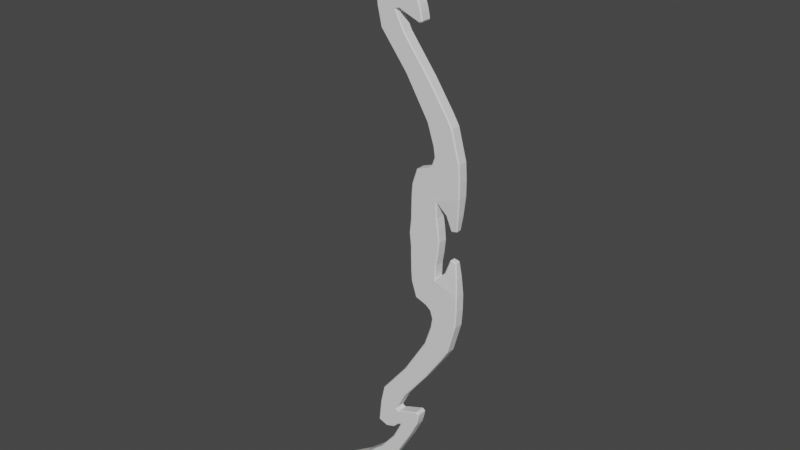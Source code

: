 # Source: LightningBow.blend  (saved by Blender 2.92.15; exported with 4.5.12 LTS)
import bpy
from mathutils import Matrix  # noqa: F401  (used for matrix-valued properties, if any)

bpy.ops.wm.read_factory_settings(use_empty=True)
scene = bpy.context.scene
scene.name = 'Scene'

# ---- collections
col_collection = bpy.data.collections.new('Collection'); scene.collection.children.link(col_collection)

# ---- world
world_world = bpy.data.worlds.new('World'); scene.world = world_world
world_world.use_nodes = True; world_world.node_tree.nodes.clear()
_N = world_world.node_tree.nodes; _L = world_world.node_tree.links
n0 = _N.new('ShaderNodeOutputWorld'); n0.name = 'World Output'; n0.location = (300, 300)
n1 = _N.new('ShaderNodeBackground'); n1.name = 'Background'; n1.location = (10, 300)
n1.inputs[0].default_value = (0.05088, 0.05088, 0.05088, 1.0)
_L.new(n1.outputs[0], n0.inputs[0])
n0.is_active_output = True
world_world.color = (0.05088, 0.05088, 0.05088)
world_world.use_sun_shadow = False
world_world.sun_shadow_jitter_overblur = 0.0

# ---- meshes
me_plane = bpy.data.meshes.new('Plane')
me_plane.from_pydata([(0.3287, -0.03359, 0.08437), (0.3287, 0.03359, 0.08437), (0.3237, -0.03359, 0.1441), (0.3237, 0.03359, 0.1441), (0.3237, -0.03359, 0.2331), (0.3237, 0.03359, 0.2331), (0.3998, -0.03359, 0.2959), (0.3998, 0.03359, 0.2959), (0.415, -0.03359, 0.3891), (0.415, 0.03359, 0.3891), (0.4704, -0.03359, 0.4882), (0.4704, 0.03359, 0.4882), (0.4633, -0.03359, 0.4386), (0.4633, 0.03359, 0.4386), (0.4484, 0.03359, 0.4139), (0.4484, -0.03359, 0.4139), (0.4197, -0.03359, 0.6738), (0.4197, 0.03359, 0.6738), (0.457, -0.03359, 0.5507), (0.457, 0.03359, 0.5507), (0.2717, -0.03359, 0.9077), (0.2717, 0.03359, 0.9077), (0.1113, -0.03359, 1.114), (0.1113, 0.03359, 1.114), (0.3758, -0.03359, 0.7458), (0.3758, 0.03359, 0.7458), (0.0707, -0.03359, 1.223), (0.0707, 0.03359, 1.223), (0.05657, -0.03359, 1.381), (0.05657, 0.03359, 1.381), (0.1231, 0.03359, 1.312), (0.1231, -0.03359, 1.312), (0.1686, 0.03359, 1.289), (0.1686, -0.03359, 1.289), (0.06163, -0.03359, 1.325), (0.06163, 0.03359, 1.325), (0.1458, 0.03359, 1.299), (0.1458, -0.03359, 1.299), (0.2604, 0.03359, 1.286), (0.2604, -0.03359, 1.286), (0.2701, -0.03359, 1.248), (0.2701, 0.03359, 1.248), (0.2034, 0.03359, 1.402), (0.2034, -0.03359, 1.402), (0.1024, 0.03359, 1.571), (0.1024, -0.03359, 1.571), (-0.03857, 0.03359, 1.698), (-0.03857, -0.03359, 1.698), (-0.2005, 0.03359, 1.808), (-0.2005, -0.03359, 1.808), (0.3287, -0.03359, 0.0), (0.3287, 0.03359, 0.0), (0.3287, -0.03359, -0.08437), (0.3287, 0.03359, -0.08437), (0.3237, -0.03359, -0.1441), (0.3237, 0.03359, -0.1441), (0.3237, -0.03359, -0.2331), (0.3237, 0.03359, -0.2331), (0.3998, -0.03359, -0.2959), (0.3998, 0.03359, -0.2959), (0.415, -0.03359, -0.3891), (0.415, 0.03359, -0.3891), (0.4704, -0.03359, -0.4882), (0.4704, 0.03359, -0.4882), (0.4633, -0.03359, -0.4386), (0.4633, 0.03359, -0.4386), (0.4484, 0.03359, -0.4139), (0.4484, -0.03359, -0.4139), (0.4197, -0.03359, -0.6738), (0.4197, 0.03359, -0.6738), (0.457, -0.03359, -0.5507), (0.457, 0.03359, -0.5507), (0.2717, -0.03359, -0.9077), (0.2717, 0.03359, -0.9077), (0.1113, -0.03359, -1.114), (0.1113, 0.03359, -1.114), (0.3758, -0.03359, -0.7458), (0.3758, 0.03359, -0.7458), (0.0707, -0.03359, -1.223), (0.0707, 0.03359, -1.223), (0.05657, -0.03359, -1.381), (0.05657, 0.03359, -1.381), (0.1231, 0.03359, -1.312), (0.1231, -0.03359, -1.312), (0.1686, 0.03359, -1.289), (0.1686, -0.03359, -1.289), (0.06163, -0.03359, -1.325), (0.06163, 0.03359, -1.325), (0.1458, 0.03359, -1.299), (0.1458, -0.03359, -1.299), (0.2604, 0.03359, -1.286), (0.2604, -0.03359, -1.286), (0.2701, -0.03359, -1.248), (0.2701, 0.03359, -1.248), (0.2034, 0.03359, -1.402), (0.2034, -0.03359, -1.402), (0.1024, 0.03359, -1.571), (0.1024, -0.03359, -1.571), (-0.03857, 0.03359, -1.698), (-0.03857, -0.03359, -1.698), (-0.2005, 0.03359, -1.808), (-0.2005, -0.03359, -1.808), (0.241, -0.03359, 0.08437), (0.2348, -0.02764, 0.08437), (0.4225, -0.02764, 0.08437), (0.4165, -0.03359, 0.08437), (0.2348, 0.02764, 0.08437), (0.241, 0.03359, 0.08437), (0.4165, 0.03359, 0.08437), (0.4225, 0.02764, 0.08437), (0.2414, -0.03359, 0.1441), (0.2352, -0.02764, 0.1441), (0.4123, -0.02764, 0.1441), (0.4063, -0.03359, 0.1441), (0.2352, 0.02764, 0.1441), (0.2414, 0.03359, 0.1441), (0.4063, 0.03359, 0.1441), (0.4123, 0.02764, 0.1441), (0.2437, -0.03359, 0.2331), (0.2374, -0.02764, 0.2331), (0.4142, -0.02707, 0.2289), (0.4038, -0.03433, 0.2469), (0.4102, -0.02764, 0.2272), (0.2374, 0.02764, 0.2331), (0.2437, 0.03359, 0.2331), (0.4142, 0.02707, 0.2289), (0.4102, 0.02764, 0.2272), (0.4038, 0.03433, 0.2469), (0.5572, 0.02763, 0.2959), (0.551, 0.03359, 0.2933), (0.2424, 0.02764, 0.2959), (0.2487, 0.03359, 0.2959), (0.551, -0.03359, 0.2933), (0.5572, -0.02763, 0.2959), (0.2487, -0.03359, 0.2959), (0.2424, -0.02764, 0.2959), (0.551, 0.03359, 0.3891), (0.5572, 0.02763, 0.3891), (0.2728, 0.02764, 0.3891), (0.2792, 0.03359, 0.3891), (0.5572, -0.02763, 0.3891), (0.551, -0.03359, 0.3891), (0.2792, -0.03359, 0.3891), (0.2728, -0.02764, 0.3891), (0.545, 0.03359, 0.4882), (0.5513, 0.02763, 0.4882), (0.3895, 0.02764, 0.4882), (0.3962, 0.03359, 0.4882), (0.5513, -0.02763, 0.4882), (0.545, -0.03359, 0.4882), (0.3962, -0.03359, 0.4882), (0.3895, -0.02764, 0.4882), (0.3723, -0.02764, 0.4386), (0.3791, -0.03359, 0.4386), (0.3791, 0.03359, 0.4386), (0.3723, 0.02764, 0.4386), (0.5542, 0.02763, 0.4386), (0.548, 0.03359, 0.4386), (0.548, -0.03359, 0.4386), (0.5542, -0.02763, 0.4386), (0.3412, 0.02764, 0.4139), (0.348, 0.03359, 0.4139), (0.5557, -0.02763, 0.4139), (0.5495, -0.03359, 0.4139), (0.3412, -0.02764, 0.4139), (0.348, -0.03359, 0.4139), (0.5557, 0.02763, 0.4139), (0.5495, 0.03359, 0.4139), (0.4941, 0.03359, 0.6738), (0.5006, 0.02763, 0.6738), (0.3388, 0.02764, 0.6738), (0.3454, 0.03359, 0.6738), (0.5006, -0.02764, 0.6738), (0.4941, -0.03359, 0.6738), (0.3454, -0.03359, 0.6738), (0.3388, -0.02764, 0.6738), (0.3798, -0.02764, 0.5507), (0.3864, -0.03359, 0.5507), (0.3798, 0.02764, 0.5507), (0.3864, 0.03359, 0.5507), (0.5342, 0.02763, 0.5507), (0.5278, 0.03359, 0.5507), (0.5342, -0.02763, 0.5507), (0.5278, -0.03359, 0.5507), (0.3402, 0.03359, 0.9077), (0.3469, 0.02764, 0.9077), (0.1964, 0.02764, 0.9077), (0.203, 0.03359, 0.9077), (0.3402, -0.03359, 0.9077), (0.3469, -0.02764, 0.9077), (0.1964, -0.02764, 0.9077), (0.203, -0.03359, 0.9077), (0.182, 0.03359, 1.114), (0.1887, 0.02764, 1.114), (0.03396, 0.02764, 1.114), (0.04044, 0.03359, 1.114), (0.1887, -0.02764, 1.114), (0.182, -0.03359, 1.114), (0.04044, -0.03359, 1.114), (0.03396, -0.02764, 1.114), (0.4567, 0.02764, 0.7458), (0.4501, 0.03359, 0.7458), (0.4567, -0.02764, 0.7458), (0.4501, -0.03359, 0.7458), (0.3016, 0.03359, 0.7458), (0.295, 0.02764, 0.7458), (0.3016, -0.03359, 0.7458), (0.295, -0.02764, 0.7458), (0.1378, 0.02764, 1.225), (0.1349, 0.02764, 1.218), (0.1236, 0.03359, 1.227), (0.009239, 0.02764, 1.223), (0.01565, 0.03359, 1.223), (0.1378, -0.02764, 1.225), (0.1236, -0.03359, 1.227), (0.1349, -0.02764, 1.218), (0.01565, -0.03359, 1.223), (0.009239, -0.02764, 1.223), (0.118, 0.02764, 1.361), (0.1188, 0.03359, 1.353), (0.1124, 0.03359, 1.363), (0.001228, 0.03359, 1.361), (-0.004888, 0.02764, 1.359), (0.1188, -0.03359, 1.353), (0.118, -0.02764, 1.361), (0.1124, -0.03359, 1.363), (-0.004888, -0.02764, 1.359), (0.001228, -0.03359, 1.361), (0.1768, 0.03359, 1.227), (0.1776, 0.02764, 1.221), (0.1776, -0.02764, 1.221), (0.1768, -0.03359, 1.227), (0.1609, 0.02764, 1.332), (0.1789, 0.03359, 1.313), (0.1581, 0.02764, 1.329), (0.1609, -0.02764, 1.332), (0.1581, -0.02764, 1.329), (0.1789, -0.03359, 1.313), (0.154, -0.03359, 1.238), (0.1549, -0.02764, 1.232), (0.1418, -0.03359, 1.329), (0.1408, -0.02764, 1.337), (0.1549, 0.02764, 1.232), (0.154, 0.03359, 1.238), (0.1418, 0.03359, 1.329), (0.1408, 0.02764, 1.337), (0.2991, 0.02764, 1.187), (0.2965, 0.03359, 1.192), (0.3036, 0.02764, 1.195), (0.2991, -0.02764, 1.187), (0.3036, -0.02764, 1.195), (0.2965, -0.03359, 1.192), (0.2763, 0.03359, 1.279), (0.2846, 0.02764, 1.276), (0.2846, -0.02764, 1.276), (0.2763, -0.03359, 1.279), (0.0001703, -0.02764, 1.31), (0.006382, -0.03359, 1.312), (0.0001703, 0.02764, 1.31), (0.006382, 0.03359, 1.312), (0.2956, 0.02764, 1.238), (0.2875, 0.03359, 1.241), (0.2956, -0.02764, 1.238), (0.2875, -0.03359, 1.241), (0.2826, 0.03359, 1.187), (0.2839, 0.02764, 1.18), (0.2839, -0.02764, 1.18), (0.2826, -0.03359, 1.187), (0.1065, 0.02764, 1.442), (0.1171, 0.03359, 1.438), (0.1065, -0.02764, 1.442), (0.1171, -0.03359, 1.438), (0.219, 0.03359, 1.395), (0.2276, 0.02764, 1.391), (0.2276, -0.02764, 1.391), (0.219, -0.03359, 1.395), (0.015, 0.03359, 1.569), (0.007857, 0.02764, 1.568), (0.015, -0.03359, 1.569), (0.007857, -0.02764, 1.568), (0.1177, 0.03359, 1.572), (0.1243, 0.02764, 1.573), (0.1243, -0.02764, 1.573), (0.1177, -0.03359, 1.572), (-0.1201, 0.02764, 1.679), (-0.1142, 0.03359, 1.68), (-0.1142, -0.03359, 1.68), (-0.1201, -0.02764, 1.679), (-0.01901, 0.03359, 1.699), (-0.01195, 0.02764, 1.7), (-0.01901, -0.03359, 1.699), (-0.01195, -0.02764, 1.7), (-0.276, 0.03359, 1.79), (-0.2821, 0.02764, 1.789), (-0.276, -0.03359, 1.79), (-0.2821, -0.02764, 1.789), (-0.1813, 0.03359, 1.809), (-0.1739, 0.02764, 1.81), (-0.1739, -0.02764, 1.81), (-0.1813, -0.03359, 1.809), (-0.2851, 0.03359, 1.814), (-0.2908, 0.02764, 1.812), (-0.2878, 0.02764, 1.821), (-0.2908, -0.02764, 1.812), (-0.2851, -0.03359, 1.814), (-0.2878, -0.02764, 1.821), (-0.2485, 0.03359, 1.834), (-0.2511, 0.02764, 1.839), (-0.2485, -0.03359, 1.834), (-0.2511, -0.02764, 1.839), (-0.254, 0.03359, 1.833), (-0.2614, 0.02764, 1.837), (-0.254, -0.03359, 1.833), (-0.2614, -0.02764, 1.837), (0.4965, -0.01328, 0.08907), (0.5043, -0.01285, 0.08448), (0.503, -0.01927, 0.09027), (0.4965, 0.01328, 0.08907), (0.503, 0.01927, 0.09027), (0.5043, 0.01285, 0.08448), (0.5315, 0.0193, 0.09533), (0.5376, 0.01331, 0.09615), (0.5309, 0.01285, 0.0892), (0.5376, -0.01331, 0.09615), (0.5315, -0.0193, 0.09533), (0.5309, -0.01285, 0.0892), (0.5431, 0.0262, 0.1833), (0.5491, 0.02024, 0.1839), (0.4735, 0.0262, 0.176), (0.4668, 0.02022, 0.1753), (0.4735, -0.0262, 0.176), (0.4668, -0.02022, 0.1753), (0.5431, -0.0262, 0.1833), (0.5491, -0.02024, 0.1839), (0.2259, -0.02764, 0.0), (0.2321, -0.03359, 0.0), (0.4254, -0.03359, 0.0), (0.4314, -0.02764, 0.0), (0.2321, 0.03359, 0.0), (0.2259, 0.02764, 0.0), (0.4314, 0.02764, 0.0), (0.4254, 0.03359, 0.0), (0.2348, -0.02764, -0.08437), (0.241, -0.03359, -0.08437), (0.4165, -0.03359, -0.08437), (0.4225, -0.02764, -0.08437), (0.241, 0.03359, -0.08437), (0.2348, 0.02764, -0.08437), (0.4225, 0.02764, -0.08437), (0.4165, 0.03359, -0.08437), (0.2352, -0.02764, -0.1441), (0.2414, -0.03359, -0.1441), (0.4063, -0.03359, -0.1441), (0.4123, -0.02764, -0.1441), (0.2414, 0.03359, -0.1441), (0.2352, 0.02764, -0.1441), (0.4123, 0.02764, -0.1441), (0.4063, 0.03359, -0.1441), (0.2374, -0.02764, -0.2331), (0.2437, -0.03359, -0.2331), (0.4142, -0.02707, -0.2289), (0.4102, -0.02764, -0.2272), (0.4038, -0.03433, -0.2469), (0.2437, 0.03359, -0.2331), (0.2374, 0.02764, -0.2331), (0.4142, 0.02707, -0.2289), (0.4038, 0.03433, -0.2469), (0.4102, 0.02764, -0.2272), (0.551, 0.03359, -0.2933), (0.5572, 0.02763, -0.2959), (0.2487, 0.03359, -0.2959), (0.2424, 0.02764, -0.2959), (0.5572, -0.02763, -0.2959), (0.551, -0.03359, -0.2933), (0.2424, -0.02764, -0.2959), (0.2487, -0.03359, -0.2959), (0.5572, 0.02763, -0.3891), (0.551, 0.03359, -0.3891), (0.2792, 0.03359, -0.3891), (0.2728, 0.02764, -0.3891), (0.551, -0.03359, -0.3891), (0.5572, -0.02763, -0.3891), (0.2728, -0.02764, -0.3891), (0.2792, -0.03359, -0.3891), (0.5513, 0.02763, -0.4882), (0.545, 0.03359, -0.4882), (0.3962, 0.03359, -0.4882), (0.3895, 0.02764, -0.4882), (0.545, -0.03359, -0.4882), (0.5513, -0.02763, -0.4882), (0.3895, -0.02764, -0.4882), (0.3962, -0.03359, -0.4882), (0.3791, -0.03359, -0.4386), (0.3723, -0.02764, -0.4386), (0.3723, 0.02764, -0.4386), (0.3791, 0.03359, -0.4386), (0.548, 0.03359, -0.4386), (0.5542, 0.02763, -0.4386), (0.5542, -0.02763, -0.4386), (0.548, -0.03359, -0.4386), (0.348, 0.03359, -0.4139), (0.3412, 0.02764, -0.4139), (0.5495, -0.03359, -0.4139), (0.5557, -0.02763, -0.4139), (0.348, -0.03359, -0.4139), (0.3412, -0.02764, -0.4139), (0.5495, 0.03359, -0.4139), (0.5557, 0.02763, -0.4139), (0.5006, 0.02763, -0.6738), (0.4941, 0.03359, -0.6738), (0.3454, 0.03359, -0.6738), (0.3388, 0.02764, -0.6738), (0.4941, -0.03359, -0.6738), (0.5006, -0.02764, -0.6738), (0.3388, -0.02764, -0.6738), (0.3454, -0.03359, -0.6738), (0.3864, -0.03359, -0.5507), (0.3798, -0.02764, -0.5507), (0.3864, 0.03359, -0.5507), (0.3798, 0.02764, -0.5507), (0.5278, 0.03359, -0.5507), (0.5342, 0.02763, -0.5507), (0.5278, -0.03359, -0.5507), (0.5342, -0.02763, -0.5507), (0.3469, 0.02764, -0.9077), (0.3402, 0.03359, -0.9077), (0.203, 0.03359, -0.9077), (0.1964, 0.02764, -0.9077), (0.3469, -0.02764, -0.9077), (0.3402, -0.03359, -0.9077), (0.203, -0.03359, -0.9077), (0.1964, -0.02764, -0.9077), (0.1887, 0.02764, -1.114), (0.182, 0.03359, -1.114), (0.04044, 0.03359, -1.114), (0.03396, 0.02764, -1.114), (0.182, -0.03359, -1.114), (0.1887, -0.02764, -1.114), (0.03396, -0.02764, -1.114), (0.04044, -0.03359, -1.114), (0.4501, 0.03359, -0.7458), (0.4567, 0.02764, -0.7458), (0.4501, -0.03359, -0.7458), (0.4567, -0.02764, -0.7458), (0.295, 0.02764, -0.7458), (0.3016, 0.03359, -0.7458), (0.295, -0.02764, -0.7458), (0.3016, -0.03359, -0.7458), (0.1378, 0.02764, -1.225), (0.1236, 0.03359, -1.227), (0.1349, 0.02764, -1.218), (0.01565, 0.03359, -1.223), (0.009239, 0.02764, -1.223), (0.1378, -0.02764, -1.225), (0.1349, -0.02764, -1.218), (0.1236, -0.03359, -1.227), (0.009239, -0.02764, -1.223), (0.01565, -0.03359, -1.223), (0.1188, 0.03359, -1.353), (0.118, 0.02764, -1.361), (0.1124, 0.03359, -1.363), (-0.004888, 0.02764, -1.359), (0.001228, 0.03359, -1.361), (0.118, -0.02764, -1.361), (0.1188, -0.03359, -1.353), (0.1124, -0.03359, -1.363), (0.001228, -0.03359, -1.361), (-0.004888, -0.02764, -1.359), (0.1776, 0.02764, -1.221), (0.1768, 0.03359, -1.227), (0.1768, -0.03359, -1.227), (0.1776, -0.02764, -1.221), (0.1609, 0.02764, -1.332), (0.1581, 0.02764, -1.329), (0.1789, 0.03359, -1.313), (0.1609, -0.02764, -1.332), (0.1789, -0.03359, -1.313), (0.1581, -0.02764, -1.329), (0.1549, -0.02764, -1.232), (0.154, -0.03359, -1.238), (0.1408, -0.02764, -1.337), (0.1418, -0.03359, -1.329), (0.154, 0.03359, -1.238), (0.1549, 0.02764, -1.232), (0.1408, 0.02764, -1.337), (0.1418, 0.03359, -1.329), (0.2991, 0.02764, -1.187), (0.3036, 0.02764, -1.195), (0.2965, 0.03359, -1.192), (0.2991, -0.02764, -1.187), (0.2965, -0.03359, -1.192), (0.3036, -0.02764, -1.195), (0.2846, 0.02764, -1.276), (0.2763, 0.03359, -1.279), (0.2763, -0.03359, -1.279), (0.2846, -0.02764, -1.276), (0.006382, -0.03359, -1.312), (0.0001703, -0.02764, -1.31), (0.006382, 0.03359, -1.312), (0.0001703, 0.02764, -1.31), (0.2875, 0.03359, -1.241), (0.2956, 0.02764, -1.238), (0.2875, -0.03359, -1.241), (0.2956, -0.02764, -1.238), (0.2839, 0.02764, -1.18), (0.2826, 0.03359, -1.187), (0.2826, -0.03359, -1.187), (0.2839, -0.02764, -1.18), (0.1171, 0.03359, -1.438), (0.1065, 0.02764, -1.442), (0.1171, -0.03359, -1.438), (0.1065, -0.02764, -1.442), (0.2276, 0.02764, -1.391), (0.219, 0.03359, -1.395), (0.219, -0.03359, -1.395), (0.2276, -0.02764, -1.391), (0.007857, 0.02764, -1.568), (0.015, 0.03359, -1.569), (0.007857, -0.02764, -1.568), (0.015, -0.03359, -1.569), (0.1243, 0.02764, -1.573), (0.1177, 0.03359, -1.572), (0.1177, -0.03359, -1.572), (0.1243, -0.02764, -1.573), (-0.1142, 0.03359, -1.68), (-0.1201, 0.02764, -1.679), (-0.1201, -0.02764, -1.679), (-0.1142, -0.03359, -1.68), (-0.01195, 0.02764, -1.7), (-0.01901, 0.03359, -1.699), (-0.01195, -0.02764, -1.7), (-0.01901, -0.03359, -1.699), (-0.2821, 0.02764, -1.789), (-0.276, 0.03359, -1.79), (-0.2821, -0.02764, -1.789), (-0.276, -0.03359, -1.79), (-0.1739, 0.02764, -1.81), (-0.1813, 0.03359, -1.809), (-0.1813, -0.03359, -1.809), (-0.1739, -0.02764, -1.81), (-0.2851, 0.03359, -1.814), (-0.2878, 0.02764, -1.821), (-0.2908, 0.02764, -1.812), (-0.2908, -0.02764, -1.812), (-0.2878, -0.02764, -1.821), (-0.2851, -0.03359, -1.814), (-0.2485, 0.03359, -1.834), (-0.2511, 0.02764, -1.839), (-0.2485, -0.03359, -1.834), (-0.2511, -0.02764, -1.839), (-0.2614, 0.02764, -1.837), (-0.254, 0.03359, -1.833), (-0.2614, -0.02764, -1.837), (-0.254, -0.03359, -1.833), (0.4965, -0.01328, -0.08907), (0.503, -0.01927, -0.09027), (0.5043, -0.01285, -0.08448), (0.4965, 0.01328, -0.08907), (0.5043, 0.01285, -0.08448), (0.503, 0.01927, -0.09027), (0.5315, 0.0193, -0.09533), (0.5309, 0.01285, -0.0892), (0.5376, 0.01331, -0.09615), (0.5376, -0.01331, -0.09615), (0.5309, -0.01285, -0.0892), (0.5315, -0.0193, -0.09533), (0.5491, 0.02024, -0.1839), (0.5431, 0.0262, -0.1833), (0.4668, 0.02022, -0.1753), (0.4735, 0.0262, -0.176), (0.4668, -0.02022, -0.1753), (0.4735, -0.0262, -0.176), (0.5491, -0.02024, -0.1839), (0.5431, -0.0262, -0.1833)], [], [(337, 340, 109, 104), (104, 109, 117, 112), (1, 107, 115, 3), (335, 50, 0, 102), (341, 51, 1, 108), (110, 2, 4, 118), (102, 0, 2, 110), (51, 338, 107, 1), (50, 336, 105, 0), (327, 333, 323, 321), (116, 3, 5, 127), (112, 117, 126, 122), (3, 115, 124, 5), (132, 121, 330, 332), (127, 129, 326, 328), (118, 4, 6, 134), (7, 131, 139, 9), (129, 7, 9, 136), (6, 132, 141, 8), (134, 6, 8, 142), (11, 147, 179, 19), (157, 13, 11, 144), (155, 152, 151, 146), (153, 12, 10, 150), (172, 169, 200, 202), (167, 14, 13, 157), (15, 163, 158, 12), (14, 161, 154, 13), (9, 139, 161, 14), (136, 9, 14, 167), (8, 141, 163, 15), (142, 8, 15, 165), (17, 171, 204, 25), (181, 19, 17, 168), (178, 176, 175, 170), (177, 18, 16, 174), (12, 158, 149, 10), (10, 149, 183, 18), (144, 11, 19, 181), (13, 154, 147, 11), (201, 25, 21, 184), (205, 207, 190, 186), (191, 20, 22, 198), (21, 187, 195, 23), (25, 204, 187, 21), (184, 21, 23, 192), (20, 188, 197, 22), (24, 203, 188, 20), (19, 179, 171, 17), (18, 183, 173, 16), (16, 173, 203, 24), (168, 17, 25, 201), (22, 197, 214, 26), (198, 22, 26, 216), (23, 195, 212, 27), (192, 23, 27, 210), (35, 259, 221, 29), (232, 235, 270, 268), (34, 31, 223, 225, 28), (223, 31, 37, 240), (252, 38, 42, 272), (243, 36, 32, 228), (245, 241, 236, 234), (32, 233, 38, 41), (230, 229, 265, 266), (30, 219, 244, 36), (213, 208, 242, 239), (194, 199, 217, 211), (182, 180, 169, 172), (189, 185, 193, 196), (206, 24, 20, 191), (202, 200, 185, 189), (196, 193, 209, 215), (186, 190, 199, 194), (159, 156, 145, 148), (165, 15, 12, 153), (174, 16, 24, 206), (170, 175, 207, 205), (148, 145, 180, 182), (138, 143, 164, 160), (162, 166, 156, 159), (160, 164, 152, 155), (150, 10, 18, 177), (146, 151, 176, 178), (140, 137, 166, 162), (130, 135, 143, 138), (128, 133, 333, 327), (4, 121, 132, 6), (2, 113, 121, 4), (123, 119, 135, 130), (339, 334, 103, 106), (114, 111, 119, 123), (108, 1, 3, 116), (0, 105, 113, 2), (30, 35, 29, 220, 219), (258, 256, 226, 222), (210, 30, 36, 243), (216, 26, 34, 257), (41, 38, 252, 261), (40, 267, 251, 263), (254, 253, 273, 274), (262, 260, 253, 254), (39, 255, 275, 43), (264, 41, 261, 247), (257, 34, 28, 227), (210, 27, 35, 30), (211, 217, 256, 258), (218, 224, 241, 245), (33, 231, 267, 40), (266, 265, 246, 249), (31, 214, 238, 37), (26, 214, 31, 34), (237, 39, 43, 271), (27, 212, 259, 35), (239, 242, 229, 230), (250, 248, 260, 262), (237, 33, 40, 39), (37, 238, 231, 33), (228, 32, 41, 264), (38, 233, 269, 42), (277, 279, 287, 284), (42, 269, 276, 44), (240, 37, 33, 237), (36, 244, 233, 32), (39, 40, 263, 255), (268, 270, 279, 277), (45, 283, 290, 47), (278, 45, 47, 286), (274, 273, 281, 282), (272, 42, 44, 280), (271, 43, 45, 278), (43, 275, 283, 45), (291, 289, 297, 298), (293, 295, 303, 301), (44, 276, 285, 46), (284, 287, 295, 293), (282, 281, 289, 291), (280, 44, 46, 288), (49, 299, 308, 312), (294, 49, 312, 304), (288, 46, 48, 296), (286, 47, 49, 294), (47, 290, 299, 49), (46, 285, 292, 48), (331, 329, 317, 314), (311, 313, 309, 307), (48, 292, 300, 310), (302, 305, 313, 311), (298, 297, 307, 309), (296, 48, 310, 306), (332, 330, 316, 324), (328, 326, 320, 318), (315, 319, 322, 325), (334, 335, 50, 51, 338, 339), (133, 128, 137, 140), (5, 124, 131, 7), (120, 125, 329, 331), (127, 5, 7, 129), (337, 345, 348, 340), (53, 55, 354, 346), (50, 336, 337, 340, 341, 51), (51, 53, 346, 338), (50, 52, 344, 336), (341, 349, 53, 51), (351, 359, 56, 54), (343, 351, 54, 52), (349, 357, 55, 53), (345, 353, 356, 348), (566, 562, 563, 572), (357, 366, 57, 55), (353, 361, 367, 356), (55, 57, 363, 354), (373, 573, 571, 362), (366, 569, 567, 368), (359, 375, 58, 56), (59, 61, 378, 370), (368, 377, 61, 59), (58, 60, 380, 373), (375, 383, 60, 58), (63, 71, 418, 386), (385, 420, 71, 63), (62, 70, 422, 388), (392, 391, 62, 64), (413, 443, 441, 408), (406, 396, 65, 66), (67, 64, 399, 402), (66, 65, 395, 400), (61, 66, 400, 378), (377, 406, 66, 61), (60, 67, 402, 380), (383, 404, 67, 60), (69, 77, 445, 410), (409, 440, 77, 69), (68, 76, 442, 412), (416, 415, 68, 70), (64, 62, 388, 399), (65, 63, 386, 395), (398, 389, 384, 397), (394, 387, 390, 393), (425, 433, 75, 73), (72, 74, 436, 429), (430, 439, 74, 72), (73, 75, 434, 426), (444, 427, 431, 446), (443, 428, 424, 441), (77, 73, 426, 445), (76, 72, 429, 442), (419, 411, 414, 417), (70, 68, 412, 422), (71, 69, 410, 418), (423, 413, 408, 421), (74, 78, 455, 436), (439, 457, 78, 74), (75, 79, 451, 434), (433, 449, 79, 75), (87, 81, 462, 498), (472, 509, 511, 475), (86, 80, 465, 464, 83), (464, 481, 89, 83), (493, 513, 94, 90), (469, 505, 93, 84), (90, 94, 508, 474), (84, 93, 90, 474), (471, 507, 504, 468), (499, 461, 467, 497), (453, 478, 483, 448), (435, 452, 456, 438), (420, 409, 69, 71), (428, 437, 432, 424), (447, 430, 72, 76), (440, 425, 73, 77), (437, 454, 450, 432), (427, 435, 438, 431), (396, 385, 63, 65), (404, 392, 64, 67), (415, 447, 76, 68), (411, 444, 446, 414), (389, 423, 421, 384), (379, 401, 405, 382), (403, 398, 397, 407), (401, 394, 393, 405), (391, 416, 70, 62), (387, 419, 417, 390), (381, 403, 407, 376), (371, 379, 382, 374), (369, 566, 572, 372), (56, 58, 373, 362), (54, 56, 362, 352), (364, 371, 374, 358), (52, 54, 352, 344), (355, 364, 358, 350), (347, 355, 350, 342), (339, 347, 342, 334), (335, 343, 52, 50), (82, 88, 485, 458), (82, 458, 460, 81, 87), (449, 482, 88, 82), (457, 496, 86, 78), (93, 500, 493, 90), (92, 502, 490, 506), (495, 515, 512, 492), (503, 495, 492, 501), (91, 95, 514, 494), (505, 488, 500, 93), (496, 466, 80, 86), (449, 82, 87, 79), (452, 499, 497, 456), (459, 484, 480, 463), (85, 92, 506, 470), (507, 489, 486, 504), (83, 89, 479, 455), (78, 86, 83, 455), (476, 510, 95, 91), (79, 87, 498, 451), (482, 469, 84, 88), (491, 503, 501, 487), (476, 91, 92, 85), (89, 85, 470, 479), (478, 471, 468, 483), (88, 84, 474, 485), (516, 525, 526, 518), (94, 96, 517, 508), (481, 476, 85, 89), (484, 473, 477, 480), (91, 494, 502, 92), (509, 516, 518, 511), (97, 99, 531, 522), (519, 527, 99, 97), (515, 523, 520, 512), (513, 521, 96, 94), (510, 519, 97, 95), (95, 97, 522, 514), (530, 539, 536, 528), (532, 542, 543, 534), (96, 98, 524, 517), (525, 532, 534, 526), (523, 530, 528, 520), (521, 529, 98, 96), (101, 553, 548, 538), (535, 545, 553, 101), (529, 537, 100, 98), (527, 535, 101, 99), (99, 101, 538, 531), (98, 100, 533, 524), (570, 554, 557, 568), (550, 547, 549, 552), (100, 551, 540, 533), (541, 550, 552, 544), (539, 549, 547, 536), (537, 546, 551, 100), (573, 565, 555, 571), (569, 559, 560, 567), (556, 564, 561, 558), (372, 381, 376, 369), (57, 59, 370, 363), (360, 570, 568, 365), (366, 368, 59, 57), (120, 121, 122), (125, 126, 127), (208, 209, 210), (213, 214, 215), (218, 219, 220), (223, 224, 225), (232, 233, 234), (235, 236, 237), (246, 247, 248), (249, 250, 251), (300, 301, 302), (303, 304, 305), (314, 315, 316), (317, 318, 319), (320, 321, 322), (323, 324, 325), (360, 361, 362), (365, 366, 367), (448, 449, 450), (453, 454, 455), (458, 459, 460), (463, 464, 465), (472, 473, 474), (475, 476, 477), (486, 487, 488), (489, 490, 491), (540, 541, 542), (543, 544, 545), (554, 555, 556), (557, 558, 559), (560, 561, 562), (563, 564, 565), (337, 104, 105, 336), (103, 334, 335, 102), (341, 108, 109, 340), (107, 338, 339, 106), (108, 116, 117, 109), (113, 105, 104, 112), (102, 110, 111, 103), (115, 107, 106, 114), (122, 126, 125, 120), (110, 118, 119, 111), (124, 115, 114, 123), (126, 117, 116, 127), (112, 122, 121, 113), (131, 124, 123, 130), (118, 134, 135, 119), (134, 142, 143, 135), (139, 131, 130, 138), (129, 136, 137, 128), (141, 132, 133, 140), (153, 150, 151, 152), (161, 139, 138, 160), (157, 144, 145, 156), (163, 141, 140, 162), (165, 153, 152, 164), (147, 154, 155, 146), (167, 157, 156, 166), (149, 158, 159, 148), (154, 161, 160, 155), (158, 163, 162, 159), (142, 165, 164, 143), (136, 167, 166, 137), (177, 174, 175, 176), (179, 147, 146, 178), (181, 168, 169, 180), (183, 149, 148, 182), (150, 177, 176, 151), (171, 179, 178, 170), (144, 181, 180, 145), (173, 183, 182, 172), (201, 184, 185, 200), (203, 173, 172, 202), (205, 186, 187, 204), (207, 175, 174, 206), (191, 198, 199, 190), (195, 187, 186, 194), (184, 192, 193, 185), (197, 188, 189, 196), (168, 201, 200, 169), (188, 203, 202, 189), (170, 205, 204, 171), (190, 207, 206, 191), (215, 209, 208, 213), (194, 211, 212, 195), (209, 193, 192, 210), (196, 215, 214, 197), (217, 199, 198, 216), (257, 227, 226, 256), (259, 212, 211, 258), (235, 232, 234, 236), (239, 230, 231, 238), (241, 224, 223, 240), (243, 228, 229, 242), (245, 234, 233, 244), (213, 239, 238, 214), (236, 241, 240, 237), (210, 243, 242, 208), (218, 245, 244, 219), (249, 246, 248, 250), (261, 252, 253, 260), (263, 251, 250, 262), (265, 229, 228, 264), (267, 231, 230, 266), (216, 257, 256, 217), (221, 259, 258, 222), (247, 261, 260, 248), (255, 263, 262, 254), (246, 265, 264, 247), (251, 267, 266, 249), (271, 278, 279, 270), (270, 235, 237, 271), (252, 272, 273, 253), (275, 255, 254, 274), (232, 268, 269, 233), (277, 284, 285, 276), (276, 269, 268, 277), (274, 282, 283, 275), (272, 280, 281, 273), (291, 298, 299, 290), (289, 281, 280, 288), (278, 286, 287, 279), (282, 291, 290, 283), (293, 301, 300, 292), (295, 287, 286, 294), (288, 296, 297, 289), (284, 293, 292, 285), (305, 302, 301, 303), (311, 307, 306, 310), (313, 305, 304, 312), (302, 311, 310, 300), (309, 313, 312, 308), (307, 297, 296, 306), (294, 304, 303, 295), (298, 309, 308, 299), (314, 317, 319, 315), (318, 320, 322, 319), (325, 322, 321, 323), (324, 316, 315, 325), (327, 321, 320, 326), (329, 125, 127, 328), (331, 314, 316, 330), (333, 133, 132, 332), (128, 327, 326, 129), (317, 329, 328, 318), (120, 331, 330, 121), (323, 333, 332, 324), (336, 344, 345, 337), (343, 335, 334, 342), (340, 348, 349, 341), (347, 339, 338, 346), (348, 356, 357, 349), (353, 345, 344, 352), (342, 350, 351, 343), (355, 347, 346, 354), (360, 365, 367, 361), (350, 358, 359, 351), (364, 355, 354, 363), (366, 357, 356, 367), (352, 362, 361, 353), (371, 364, 363, 370), (358, 374, 375, 359), (374, 382, 383, 375), (379, 371, 370, 378), (369, 376, 377, 368), (381, 372, 373, 380), (393, 390, 391, 392), (401, 379, 378, 400), (397, 384, 385, 396), (403, 381, 380, 402), (405, 393, 392, 404), (387, 394, 395, 386), (407, 397, 396, 406), (389, 398, 399, 388), (394, 401, 400, 395), (398, 403, 402, 399), (382, 405, 404, 383), (376, 407, 406, 377), (417, 414, 415, 416), (419, 387, 386, 418), (421, 408, 409, 420), (423, 389, 388, 422), (390, 417, 416, 391), (411, 419, 418, 410), (384, 421, 420, 385), (413, 423, 422, 412), (441, 424, 425, 440), (443, 413, 412, 442), (445, 426, 427, 444), (447, 415, 414, 446), (431, 438, 439, 430), (435, 427, 426, 434), (424, 432, 433, 425), (437, 428, 429, 436), (408, 441, 440, 409), (428, 443, 442, 429), (410, 445, 444, 411), (430, 447, 446, 431), (453, 448, 450, 454), (434, 451, 452, 435), (449, 433, 432, 450), (436, 455, 454, 437), (457, 439, 438, 456), (497, 467, 466, 496), (499, 452, 451, 498), (477, 473, 472, 475), (479, 470, 471, 478), (481, 464, 463, 480), (483, 468, 469, 482), (485, 474, 473, 484), (455, 479, 478, 453), (476, 481, 480, 477), (448, 483, 482, 449), (458, 485, 484, 459), (491, 487, 486, 489), (501, 492, 493, 500), (503, 491, 490, 502), (505, 469, 468, 504), (507, 471, 470, 506), (456, 497, 496, 457), (461, 499, 498, 462), (487, 501, 500, 488), (495, 503, 502, 494), (488, 505, 504, 486), (489, 507, 506, 490), (511, 518, 519, 510), (510, 476, 475, 511), (492, 512, 513, 493), (515, 495, 494, 514), (474, 508, 509, 472), (517, 524, 525, 516), (516, 509, 508, 517), (514, 522, 523, 515), (512, 520, 521, 513), (531, 538, 539, 530), (529, 521, 520, 528), (518, 526, 527, 519), (522, 531, 530, 523), (533, 540, 542, 532), (535, 527, 526, 534), (528, 536, 537, 529), (524, 533, 532, 525), (543, 542, 541, 544), (551, 546, 547, 550), (553, 545, 544, 552), (540, 551, 550, 541), (548, 553, 552, 549), (546, 537, 536, 547), (534, 543, 545, 535), (538, 548, 549, 539), (556, 558, 557, 554), (558, 561, 560, 559), (563, 562, 561, 564), (564, 556, 555, 565), (567, 560, 562, 566), (569, 366, 365, 568), (571, 555, 554, 570), (573, 373, 372, 572), (368, 567, 566, 369), (559, 569, 568, 557), (362, 571, 570, 360), (565, 573, 572, 563), (106, 103, 111, 114)])
_uv = me_plane.uv_layers.new(name='UVMap')
_uv.uv.foreach_set('vector', [1.0, 0.08867, 1.0, 0.9113, 1.0, 0.9113, 1.0, 0.08867, 1.0, 0.08867, 1.0, 0.9113, 1.0, 0.9113, 1.0, 0.08867, 0.5, 1.0, 0.03305, 1.0, 0.03518, 1.0, 0.5, 1.0, 0.03014, 0.0, 0.5, 0.0, 0.5, 0.0, 0.03305, 0.0, 0.9708, 1.0, 0.5, 1.0, 0.5, 1.0, 0.968, 1.0, 0.03518, 0.0, 0.5, 0.0, 0.5, 0.0, 0.03638, 0.0, 0.03305, 0.0, 0.5, 0.0, 0.5, 0.0, 0.03518, 0.0, 0.5, 1.0, 0.03014, 1.0, 0.03305, 1.0, 0.5, 1.0, 0.5, 0.0, 0.9708, 0.0, 0.968, 0.0, 0.5, 0.0, 1.0, 0.8862, 1.0, 0.1138, 1.0, 0.1513, 1.0, 0.8487, 0.9661, 1.0, 0.5, 1.0, 0.5, 1.0, 0.9648, 1.0, 1.0, 0.08867, 1.0, 0.9113, 1.0, 0.9113, 1.0, 0.08867, 0.5, 1.0, 0.03518, 1.0, 0.03638, 1.0, 0.5, 1.0, 1.0, 0.0, 1.0, 0.0, 1.0, 0.0, 1.0, 0.0, 1.0, 1.0, 1.0, 1.0, 1.0, 1.0, 1.0, 1.0, 0.03638, 0.0, 0.5, 0.0, 0.5, 0.0, 0.02017, 0.0, 0.5, 1.0, 0.02017, 1.0, 0.02269, 1.0, 0.5, 1.0, 0.9808, 1.0, 0.5, 1.0, 0.5, 1.0, 0.9783, 1.0, 0.5, 0.0, 0.9808, 0.0, 0.9783, 0.0, 0.5, 0.0, 0.02017, 0.0, 0.5, 0.0, 0.5, 0.0, 0.02269, 0.0, 0.5, 1.0, 0.04111, 1.0, 0.04283, 1.0, 0.5, 1.0, 0.9658, 1.0, 0.5, 1.0, 0.5, 1.0, 0.9611, 1.0, 0.0, 0.9113, 0.0, 0.08867, 0.0, 0.08867, 0.0, 0.9113, 0.03702, 0.0, 0.5, 0.0, 0.5, 0.0, 0.04111, 0.0, 1.0, 0.08869, 1.0, 0.9113, 1.0, 0.9113, 1.0, 0.08868, 0.9711, 1.0, 0.5, 1.0, 0.5, 1.0, 0.9658, 1.0, 0.5, 0.0, 0.9711, 0.0, 0.9658, 0.0, 0.5, 0.0, 0.5, 1.0, 0.03194, 1.0, 0.03702, 1.0, 0.5, 1.0, 0.5, 1.0, 0.02269, 1.0, 0.03194, 1.0, 0.5, 1.0, 0.9783, 1.0, 0.5, 1.0, 0.5, 1.0, 0.9711, 1.0, 0.5, 0.0, 0.9783, 0.0, 0.9711, 0.0, 0.5, 0.0, 0.02269, 0.0, 0.5, 0.0, 0.5, 0.0, 0.03194, 0.0, 0.5, 1.0, 0.04086, 1.0, 0.04085, 1.0, 0.5, 1.0, 0.9588, 1.0, 0.5, 1.0, 0.5, 1.0, 0.96, 1.0, 0.0, 0.9113, 0.0, 0.08867, 0.0, 0.08867, 0.0, 0.9113, 0.04283, 0.0, 0.5, 0.0, 0.5, 0.0, 0.04086, 0.0, 0.5, 0.0, 0.9658, 0.0, 0.9611, 0.0, 0.5, 0.0, 0.5, 0.0, 0.9611, 0.0, 0.9588, 0.0, 0.5, 0.0, 0.9611, 1.0, 0.5, 1.0, 0.5, 1.0, 0.9588, 1.0, 0.5, 1.0, 0.03702, 1.0, 0.04111, 1.0, 0.5, 1.0, 0.9593, 1.0, 0.5, 1.0, 0.5, 1.0, 0.9557, 1.0, 0.0, 0.9113, 0.0, 0.08867, 0.0, 0.08867, 0.0, 0.9113, 0.04372, 0.0, 0.5, 0.0, 0.5, 0.0, 0.0419, 0.0, 0.5, 1.0, 0.04372, 1.0, 0.0419, 1.0, 0.5, 1.0, 0.5, 1.0, 0.04085, 1.0, 0.04372, 1.0, 0.5, 1.0, 0.9557, 1.0, 0.5, 1.0, 0.5, 1.0, 0.9567, 1.0, 0.5, 0.0, 0.9557, 0.0, 0.9567, 0.0, 0.5, 0.0, 0.5, 0.0, 0.9593, 0.0, 0.9557, 0.0, 0.5, 0.0, 0.5, 1.0, 0.04283, 1.0, 0.04086, 1.0, 0.5, 1.0, 0.5, 0.0, 0.9588, 0.0, 0.96, 0.0, 0.5, 0.0, 0.5, 0.0, 0.96, 0.0, 0.9593, 0.0, 0.5, 0.0, 0.96, 1.0, 0.5, 1.0, 0.5, 1.0, 0.9593, 1.0, 0.5, 0.0, 0.9567, 0.0, 0.9427, 0.0, 0.5, 0.0, 0.0419, 0.0, 0.5, 0.0, 0.5, 0.0, 0.05213, 0.0, 0.5, 1.0, 0.0419, 1.0, 0.05213, 1.0, 0.5, 1.0, 0.9567, 1.0, 0.5, 1.0, 0.5, 1.0, 0.9427, 1.0, 0.5, 1.0, 0.05053, 1.0, 0.04976, 1.0, 0.5, 1.0, 0.0, 0.0, 0.0, 0.0, 0.0, 0.0, 0.0, 0.0, 0.5, 0.0, 1.0, 0.0, 1.0, 0.0, 0.9539, 0.0, 0.5, 0.0, 1.0, 0.0, 1.0, 0.0, 1.0, 0.0, 1.0, 0.0, 1.0, 1.0, 1.0, 1.0, 1.0, 1.0, 1.0, 1.0, 1.0, 1.0, 1.0, 1.0, 1.0, 1.0, 1.0, 1.0, 0.0, 0.0, 0.0, 0.0, 0.0, 0.0, 0.0, 0.0, 1.0, 1.0, 1.0, 1.0, 1.0, 1.0, 1.0, 1.0, 1.0, 0.08867, 1.0, 0.9113, 1.0, 0.9113, 1.0, 0.08867, 1.0, 1.0, 1.0, 1.0, 1.0, 1.0, 1.0, 1.0, 1.0, 0.08867, 1.0, 0.9113, 1.0, 0.9113, 1.0, 0.08867, 0.0, 0.9113, 0.0, 0.08867, 0.0, 0.08867, 0.0, 0.9113, 1.0, 0.08869, 1.0, 0.9113, 1.0, 0.9113, 1.0, 0.08869, 1.0, 0.08868, 1.0, 0.9113, 1.0, 0.9113, 1.0, 0.08868, 0.04085, 0.0, 0.5, 0.0, 0.5, 0.0, 0.04372, 0.0, 1.0, 0.08868, 1.0, 0.9113, 1.0, 0.9113, 1.0, 0.08868, 1.0, 0.08868, 1.0, 0.9113, 1.0, 0.9113, 1.0, 0.08868, 0.0, 0.9113, 0.0, 0.08867, 0.0, 0.08867, 0.0, 0.9113, 1.0, 0.08871, 1.0, 0.9113, 1.0, 0.9113, 1.0, 0.0887, 0.03194, 0.0, 0.5, 0.0, 0.5, 0.0, 0.03702, 0.0, 0.04086, 0.0, 0.5, 0.0, 0.5, 0.0, 0.04085, 0.0, 0.0, 0.9113, 0.0, 0.08867, 0.0, 0.08867, 0.0, 0.9113, 1.0, 0.0887, 1.0, 0.9113, 1.0, 0.9113, 1.0, 0.08869, 0.0, 0.9113, 0.0, 0.08867, 0.0, 0.08867, 0.0, 0.9113, 1.0, 0.08872, 1.0, 0.9113, 1.0, 0.9113, 1.0, 0.08871, 0.0, 0.9113, 0.0, 0.08867, 0.0, 0.08867, 0.0, 0.9113, 0.04111, 0.0, 0.5, 0.0, 0.5, 0.0, 0.04283, 0.0, 0.0, 0.9113, 0.0, 0.08867, 0.0, 0.08867, 0.0, 0.9113, 1.0, 0.08873, 1.0, 0.9113, 1.0, 0.9113, 1.0, 0.08872, 0.0, 0.9113, 0.0, 0.08867, 0.0, 0.08867, 0.0, 0.9113, 1.0, 0.9113, 1.0, 0.08875, 1.0, 0.1138, 1.0, 0.8862, 0.5, 0.0, 0.8477, 0.0, 1.0, 0.0, 0.5, 0.0, 0.5, 0.0, 0.9661, 0.0, 0.9648, 0.0, 0.5, 0.0, 0.0, 0.9113, 0.0, 0.08867, 0.0, 0.08867, 0.0, 0.9113, 0.0, 0.9113, 0.0, 0.08867, 0.0, 0.08867, 0.0, 0.9113, 0.0, 0.9113, 0.0, 0.08867, 0.0, 0.08867, 0.0, 0.9113, 0.968, 1.0, 0.5, 1.0, 0.5, 1.0, 0.9661, 1.0, 0.5, 0.0, 0.968, 0.0, 0.9661, 0.0, 0.5, 0.0, 1.0, 1.0, 0.5, 1.0, 0.5, 1.0, 0.9539, 1.0, 1.0, 1.0, 0.0, 0.9113, 0.0, 0.08867, 0.0, 0.08867, 0.0, 0.9113, 1.0, 1.0, 1.0, 1.0, 1.0, 1.0, 1.0, 1.0, 0.05213, 0.0, 0.5, 0.0, 0.5, 0.0, 0.05053, 0.0, 1.0, 1.0, 1.0, 1.0, 1.0, 1.0, 1.0, 1.0, 1.0, 0.0, 1.0, 0.0, 1.0, 0.0, 1.0, 0.0, 1.0, 0.08867, 1.0, 0.9113, 1.0, 0.9113, 1.0, 0.08867, 1.0, 0.08867, 1.0, 0.9113, 1.0, 0.9113, 1.0, 0.08867, 1.0, 0.0, 1.0, 0.0, 1.0, 0.0, 1.0, 0.0, 1.0, 1.0, 1.0, 1.0, 1.0, 1.0, 1.0, 1.0, 0.05053, 0.0, 0.5, 0.0, 0.5, 0.0, 0.04976, 0.0, 0.9334, 1.0, 0.5, 1.0, 0.5, 1.0, 1.0, 1.0, 0.0, 0.9113, 0.0, 0.08867, 0.0, 0.08867, 0.0, 0.9113, 0.0, 0.0, 0.0, 0.0, 0.0, 0.0, 0.0, 0.0, 1.0, 0.0, 1.0, 0.0, 1.0, 0.0, 1.0, 0.0, 1.0, 0.08867, 1.0, 0.9113, 1.0, 0.9113, 1.0, 0.08867, 1.0, 0.0, 1.0, 0.0, 1.0, 0.0, 1.0, 0.0, 0.5, 0.0, 0.9334, 0.0, 1.0, 0.0, 0.5, 0.0, 1.0, 0.0, 1.0, 0.0, 1.0, 0.0, 1.0, 0.0, 0.5, 1.0, 0.05213, 1.0, 0.05053, 1.0, 0.5, 1.0, 1.0, 0.08867, 1.0, 0.9113, 1.0, 0.9113, 1.0, 0.08867, 1.0, 0.08867, 1.0, 0.9113, 1.0, 0.9113, 1.0, 0.08867, 1.0, 0.0, 1.0, 0.0, 1.0, 0.0, 1.0, 0.0, 1.0, 0.0, 1.0, 0.0, 1.0, 0.0, 1.0, 0.0, 1.0, 1.0, 1.0, 1.0, 1.0, 1.0, 1.0, 1.0, 1.0, 1.0, 1.0, 1.0, 1.0, 1.0, 1.0, 1.0, 0.0, 0.0, 0.0, 0.0, 0.0, 0.0, 0.0, 0.0, 1.0, 1.0, 1.0, 1.0, 1.0, 1.0, 1.0, 1.0, 1.0, 0.0, 1.0, 0.0, 1.0, 0.0, 1.0, 0.0, 1.0, 1.0, 1.0, 1.0, 1.0, 1.0, 1.0, 1.0, 1.0, 0.0, 1.0, 0.0, 1.0, 0.0, 1.0, 0.0, 0.0, 0.0, 0.0, 0.0, 0.0, 0.0, 0.0, 0.0, 1.0, 0.0, 1.0, 0.0, 1.0, 0.0, 1.0, 0.0, 1.0, 0.0, 1.0, 0.0, 1.0, 0.0, 1.0, 0.0, 1.0, 0.08867, 1.0, 0.9113, 1.0, 0.9113, 1.0, 0.08867, 1.0, 1.0, 1.0, 1.0, 1.0, 1.0, 1.0, 1.0, 1.0, 0.0, 1.0, 0.0, 1.0, 0.0, 1.0, 0.0, 1.0, 0.0, 1.0, 0.0, 1.0, 0.0, 1.0, 0.0, 1.0, 0.08867, 1.0, 0.9113, 1.0, 0.9113, 1.0, 0.08867, 0.0, 0.0, 0.0, 0.0, 0.0, 0.0, 0.0, 0.0, 1.0, 1.0, 1.0, 1.0, 1.0, 1.0, 1.0, 1.0, 0.0, 0.0, 0.0, 0.0, 0.0, 0.0, 0.0, 0.0, 1.0, 0.08867, 1.0, 0.9113, 1.0, 0.9113, 1.0, 0.08867, 1.0, 1.0, 1.0, 1.0, 1.0, 1.0, 1.0, 1.0, 1.0, 0.0, 1.0, 0.0, 1.0, 0.0, 1.0, 0.0, 1.0, 0.0, 1.0, 0.0, 1.0, 0.0, 1.0, 0.0, 1.0, 1.0, 1.0, 1.0, 1.0, 1.0, 1.0, 1.0, 1.0, 0.0, 1.0, 0.0, 1.0, 0.0, 1.0, 0.0, 1.0, 0.0, 1.0, 0.0, 1.0, 0.0, 1.0, 0.0, 1.0, 1.0, 1.0, 1.0, 1.0, 1.0, 1.0, 1.0, 1.0, 0.1141, 1.0, 0.8859, 1.0, 0.8482, 1.0, 0.1518, 0.0, 0.0, 0.0, 0.0, 0.0, 0.0, 0.0, 0.0, 1.0, 1.0, 1.0, 1.0, 1.0, 1.0, 1.0, 1.0, 0.0, 0.0, 0.0, 0.0, 0.0, 0.0, 0.0, 0.0, 1.0, 0.08867, 1.0, 0.9113, 1.0, 0.9113, 1.0, 0.08867, 1.0, 1.0, 1.0, 1.0, 1.0, 1.0, 1.0, 1.0, 1.0, 0.0, 1.0, 0.0, 1.0, 0.0, 1.0, 0.0, 1.0, 1.0, 1.0, 1.0, 1.0, 1.0, 1.0, 1.0, 1.0, 0.1584, 1.0, 0.8416, 1.0, 0.8416, 1.0, 0.1584, 0.0, 0.08867, 0.03014, 0.0, 0.5, 0.0, 0.5, 1.0, 0.03014, 1.0, 0.0, 0.9113, 1.0, 0.08875, 1.0, 0.9113, 1.0, 0.9113, 1.0, 0.08873, 0.5, 1.0, 0.03638, 1.0, 0.02017, 1.0, 0.5, 1.0, 1.0, 0.09251, 1.0, 0.9075, 1.0, 0.8859, 1.0, 0.1141, 0.8477, 1.0, 0.5, 1.0, 0.5, 1.0, 1.0, 1.0, 1.0, 0.08867, 1.0, 0.08867, 1.0, 0.9113, 1.0, 0.9113, 0.5, 1.0, 0.5, 1.0, 0.03518, 1.0, 0.03305, 1.0, 0.5, 0.0, 0.9708, 0.0, 1.0, 0.08867, 1.0, 0.9113, 0.9708, 1.0, 0.5, 1.0, 0.5, 1.0, 0.5, 1.0, 0.03305, 1.0, 0.03014, 1.0, 0.5, 0.0, 0.5, 0.0, 0.968, 0.0, 0.9708, 0.0, 0.9708, 1.0, 0.968, 1.0, 0.5, 1.0, 0.5, 1.0, 0.03518, 0.0, 0.03638, 0.0, 0.5, 0.0, 0.5, 0.0, 0.03305, 0.0, 0.03518, 0.0, 0.5, 0.0, 0.5, 0.0, 0.968, 1.0, 0.9661, 1.0, 0.5, 1.0, 0.5, 1.0, 1.0, 0.08867, 1.0, 0.08867, 1.0, 0.9113, 1.0, 0.9113, 1.0, 0.8862, 1.0, 0.8487, 1.0, 0.1513, 1.0, 0.1138, 0.9661, 1.0, 0.9648, 1.0, 0.5, 1.0, 0.5, 1.0, 1.0, 0.08867, 1.0, 0.08867, 1.0, 0.9113, 1.0, 0.9113, 0.5, 1.0, 0.5, 1.0, 0.03638, 1.0, 0.03518, 1.0, 1.0, 0.0, 1.0, 0.0, 1.0, 0.0, 1.0, 0.0, 1.0, 1.0, 1.0, 1.0, 1.0, 1.0, 1.0, 1.0, 0.03638, 0.0, 0.02017, 0.0, 0.5, 0.0, 0.5, 0.0, 0.5, 1.0, 0.5, 1.0, 0.02269, 1.0, 0.02017, 1.0, 0.9808, 1.0, 0.9783, 1.0, 0.5, 1.0, 0.5, 1.0, 0.5, 0.0, 0.5, 0.0, 0.9783, 0.0, 0.9808, 0.0, 0.02017, 0.0, 0.02269, 0.0, 0.5, 0.0, 0.5, 0.0, 0.5, 1.0, 0.5, 1.0, 0.04283, 1.0, 0.04111, 1.0, 0.9611, 1.0, 0.9588, 1.0, 0.5, 1.0, 0.5, 1.0, 0.5, 0.0, 0.5, 0.0, 0.9588, 0.0, 0.9611, 0.0, 0.03702, 0.0, 0.04111, 0.0, 0.5, 0.0, 0.5, 0.0, 1.0, 0.08869, 1.0, 0.08868, 1.0, 0.9113, 1.0, 0.9113, 0.9711, 1.0, 0.9658, 1.0, 0.5, 1.0, 0.5, 1.0, 0.5, 0.0, 0.5, 0.0, 0.9658, 0.0, 0.9711, 0.0, 0.5, 1.0, 0.5, 1.0, 0.03702, 1.0, 0.03194, 1.0, 0.5, 1.0, 0.5, 1.0, 0.03194, 1.0, 0.02269, 1.0, 0.9783, 1.0, 0.9711, 1.0, 0.5, 1.0, 0.5, 1.0, 0.5, 0.0, 0.5, 0.0, 0.9711, 0.0, 0.9783, 0.0, 0.02269, 0.0, 0.03194, 0.0, 0.5, 0.0, 0.5, 0.0, 0.5, 1.0, 0.5, 1.0, 0.04085, 1.0, 0.04086, 1.0, 0.96, 1.0, 0.9593, 1.0, 0.5, 1.0, 0.5, 1.0, 0.5, 0.0, 0.5, 0.0, 0.9593, 0.0, 0.96, 0.0, 0.04283, 0.0, 0.04086, 0.0, 0.5, 0.0, 0.5, 0.0, 0.5, 0.0, 0.5, 0.0, 0.9611, 0.0, 0.9658, 0.0, 0.5, 1.0, 0.5, 1.0, 0.04111, 1.0, 0.03702, 1.0, 1.0, 0.08871, 1.0, 0.0887, 1.0, 0.9113, 1.0, 0.9113, 0.0, 0.9113, 0.0, 0.9113, 0.0, 0.08867, 0.0, 0.08867, 0.9557, 1.0, 0.9567, 1.0, 0.5, 1.0, 0.5, 1.0, 0.5, 0.0, 0.5, 0.0, 0.9567, 0.0, 0.9557, 0.0, 0.04372, 0.0, 0.0419, 0.0, 0.5, 0.0, 0.5, 0.0, 0.5, 1.0, 0.5, 1.0, 0.0419, 1.0, 0.04372, 1.0, 0.0, 0.9113, 0.0, 0.9113, 0.0, 0.08867, 0.0, 0.08867, 1.0, 0.08868, 1.0, 0.08868, 1.0, 0.9113, 1.0, 0.9113, 0.5, 1.0, 0.5, 1.0, 0.04372, 1.0, 0.04085, 1.0, 0.5, 0.0, 0.5, 0.0, 0.9557, 0.0, 0.9593, 0.0, 0.0, 0.9113, 0.0, 0.9113, 0.0, 0.08867, 0.0, 0.08867, 0.5, 0.0, 0.5, 0.0, 0.96, 0.0, 0.9588, 0.0, 0.5, 1.0, 0.5, 1.0, 0.04086, 1.0, 0.04283, 1.0, 1.0, 0.08869, 1.0, 0.08869, 1.0, 0.9113, 1.0, 0.9113, 0.5, 0.0, 0.5, 0.0, 0.9427, 0.0, 0.9567, 0.0, 0.0419, 0.0, 0.05213, 0.0, 0.5, 0.0, 0.5, 0.0, 0.5, 1.0, 0.5, 1.0, 0.05213, 1.0, 0.0419, 1.0, 0.9567, 1.0, 0.9427, 1.0, 0.5, 1.0, 0.5, 1.0, 0.5, 1.0, 0.5, 1.0, 0.04976, 1.0, 0.05053, 1.0, 0.0, 0.0, 0.0, 0.0, 0.0, 0.0, 0.0, 0.0, 0.5, 0.0, 0.5, 0.0, 0.9539, 0.0, 1.0, 0.0, 1.0, 0.0, 1.0, 0.0, 1.0, 0.0, 1.0, 0.0, 1.0, 0.0, 1.0, 1.0, 1.0, 1.0, 1.0, 1.0, 1.0, 1.0, 1.0, 1.0, 1.0, 1.0, 1.0, 1.0, 1.0, 1.0, 1.0, 1.0, 1.0, 1.0, 1.0, 1.0, 1.0, 1.0, 1.0, 1.0, 1.0, 1.0, 1.0, 1.0, 1.0, 1.0, 1.0, 0.08867, 1.0, 0.08867, 1.0, 0.9113, 1.0, 0.9113, 0.0, 0.9113, 0.0, 0.9113, 0.0, 0.08867, 0.0, 0.08867, 1.0, 0.08867, 1.0, 0.08867, 1.0, 0.9113, 1.0, 0.9113, 0.0, 0.9113, 0.0, 0.9113, 0.0, 0.08867, 0.0, 0.08867, 0.9588, 1.0, 0.96, 1.0, 0.5, 1.0, 0.5, 1.0, 1.0, 0.08868, 1.0, 0.08868, 1.0, 0.9113, 1.0, 0.9113, 0.04085, 0.0, 0.04372, 0.0, 0.5, 0.0, 0.5, 0.0, 0.9593, 1.0, 0.9557, 1.0, 0.5, 1.0, 0.5, 1.0, 1.0, 0.08868, 1.0, 0.08868, 1.0, 0.9113, 1.0, 0.9113, 0.0, 0.9113, 0.0, 0.9113, 0.0, 0.08867, 0.0, 0.08867, 0.9658, 1.0, 0.9611, 1.0, 0.5, 1.0, 0.5, 1.0, 0.03194, 0.0, 0.03702, 0.0, 0.5, 0.0, 0.5, 0.0, 0.04086, 0.0, 0.04085, 0.0, 0.5, 0.0, 0.5, 0.0, 0.0, 0.9113, 0.0, 0.9113, 0.0, 0.08867, 0.0, 0.08867, 1.0, 0.0887, 1.0, 0.08869, 1.0, 0.9113, 1.0, 0.9113, 0.0, 0.9113, 0.0, 0.9113, 0.0, 0.08867, 0.0, 0.08867, 1.0, 0.08872, 1.0, 0.08871, 1.0, 0.9113, 1.0, 0.9113, 0.0, 0.9113, 0.0, 0.9113, 0.0, 0.08867, 0.0, 0.08867, 0.04111, 0.0, 0.04283, 0.0, 0.5, 0.0, 0.5, 0.0, 0.0, 0.9113, 0.0, 0.9113, 0.0, 0.08867, 0.0, 0.08867, 1.0, 0.08873, 1.0, 0.08872, 1.0, 0.9113, 1.0, 0.9113, 0.0, 0.9113, 0.0, 0.9113, 0.0, 0.08867, 0.0, 0.08867, 1.0, 0.9113, 1.0, 0.8862, 1.0, 0.1138, 1.0, 0.08875, 0.5, 0.0, 0.5, 0.0, 1.0, 0.0, 0.8477, 0.0, 0.5, 0.0, 0.5, 0.0, 0.9648, 0.0, 0.9661, 0.0, 0.0, 0.9113, 0.0, 0.9113, 0.0, 0.08867, 0.0, 0.08867, 0.5, 0.0, 0.5, 0.0, 0.9661, 0.0, 0.968, 0.0, 0.0, 0.9113, 0.0, 0.9113, 0.0, 0.08867, 0.0, 0.08867, 0.0, 0.9113, 0.0, 0.9113, 0.0, 0.08867, 0.0, 0.08867, 0.0, 0.9113, 0.0, 0.9113, 0.0, 0.08867, 0.0, 0.08867, 0.03014, 0.0, 0.03305, 0.0, 0.5, 0.0, 0.5, 0.0, 1.0, 1.0, 1.0, 1.0, 1.0, 1.0, 1.0, 1.0, 1.0, 1.0, 1.0, 1.0, 0.9539, 1.0, 0.5, 1.0, 0.5, 1.0, 1.0, 1.0, 1.0, 1.0, 1.0, 1.0, 1.0, 1.0, 0.05213, 0.0, 0.05053, 0.0, 0.5, 0.0, 0.5, 0.0, 1.0, 1.0, 1.0, 1.0, 1.0, 1.0, 1.0, 1.0, 1.0, 0.0, 1.0, 0.0, 1.0, 0.0, 1.0, 0.0, 1.0, 0.08867, 1.0, 0.08867, 1.0, 0.9113, 1.0, 0.9113, 1.0, 0.08867, 1.0, 0.08867, 1.0, 0.9113, 1.0, 0.9113, 1.0, 0.0, 1.0, 0.0, 1.0, 0.0, 1.0, 0.0, 1.0, 1.0, 1.0, 1.0, 1.0, 1.0, 1.0, 1.0, 0.05053, 0.0, 0.04976, 0.0, 0.5, 0.0, 0.5, 0.0, 0.9334, 1.0, 1.0, 1.0, 0.5, 1.0, 0.5, 1.0, 0.0, 0.9113, 0.0, 0.9113, 0.0, 0.08867, 0.0, 0.08867, 0.0, 0.0, 0.0, 0.0, 0.0, 0.0, 0.0, 0.0, 1.0, 0.0, 1.0, 0.0, 1.0, 0.0, 1.0, 0.0, 1.0, 0.08867, 1.0, 0.08867, 1.0, 0.9113, 1.0, 0.9113, 1.0, 0.0, 1.0, 0.0, 1.0, 0.0, 1.0, 0.0, 0.5, 0.0, 0.5, 0.0, 1.0, 0.0, 0.9334, 0.0, 1.0, 0.0, 1.0, 0.0, 1.0, 0.0, 1.0, 0.0, 0.5, 1.0, 0.5, 1.0, 0.05053, 1.0, 0.05213, 1.0, 1.0, 1.0, 1.0, 1.0, 1.0, 1.0, 1.0, 1.0, 1.0, 0.08867, 1.0, 0.08867, 1.0, 0.9113, 1.0, 0.9113, 1.0, 0.0, 1.0, 0.0, 1.0, 0.0, 1.0, 0.0, 1.0, 0.0, 1.0, 0.0, 1.0, 0.0, 1.0, 0.0, 1.0, 0.08867, 1.0, 0.08867, 1.0, 0.9113, 1.0, 0.9113, 1.0, 1.0, 1.0, 1.0, 1.0, 1.0, 1.0, 1.0, 0.0, 0.0, 0.0, 0.0, 0.0, 0.0, 0.0, 0.0, 1.0, 1.0, 1.0, 1.0, 1.0, 1.0, 1.0, 1.0, 1.0, 0.0, 1.0, 0.0, 1.0, 0.0, 1.0, 0.0, 0.0, 0.0, 0.0, 0.0, 0.0, 0.0, 0.0, 0.0, 1.0, 0.0, 1.0, 0.0, 1.0, 0.0, 1.0, 0.0, 0.0, 0.0, 0.0, 0.0, 0.0, 0.0, 0.0, 0.0, 1.0, 0.0, 1.0, 0.0, 1.0, 0.0, 1.0, 0.0, 1.0, 0.0, 1.0, 0.0, 1.0, 0.0, 1.0, 0.0, 1.0, 0.08867, 1.0, 0.08867, 1.0, 0.9113, 1.0, 0.9113, 1.0, 1.0, 1.0, 1.0, 1.0, 1.0, 1.0, 1.0, 1.0, 0.0, 1.0, 0.0, 1.0, 0.0, 1.0, 0.0, 1.0, 0.0, 1.0, 0.0, 1.0, 0.0, 1.0, 0.0, 1.0, 0.08867, 1.0, 0.08867, 1.0, 0.9113, 1.0, 0.9113, 0.0, 0.0, 0.0, 0.0, 0.0, 0.0, 0.0, 0.0, 1.0, 1.0, 1.0, 1.0, 1.0, 1.0, 1.0, 1.0, 0.0, 0.0, 0.0, 0.0, 0.0, 0.0, 0.0, 0.0, 1.0, 0.08867, 1.0, 0.08867, 1.0, 0.9113, 1.0, 0.9113, 1.0, 1.0, 1.0, 1.0, 1.0, 1.0, 1.0, 1.0, 1.0, 0.0, 1.0, 0.0, 1.0, 0.0, 1.0, 0.0, 1.0, 0.0, 1.0, 0.0, 1.0, 0.0, 1.0, 0.0, 1.0, 1.0, 1.0, 1.0, 1.0, 1.0, 1.0, 1.0, 1.0, 0.0, 1.0, 0.0, 1.0, 0.0, 1.0, 0.0, 1.0, 0.0, 1.0, 0.0, 1.0, 0.0, 1.0, 0.0, 1.0, 1.0, 1.0, 1.0, 1.0, 1.0, 1.0, 1.0, 1.0, 0.1141, 1.0, 0.1518, 1.0, 0.8482, 1.0, 0.8859, 0.0, 0.0, 0.0, 0.0, 0.0, 0.0, 0.0, 0.0, 1.0, 1.0, 1.0, 1.0, 1.0, 1.0, 1.0, 1.0, 0.0, 0.0, 0.0, 0.0, 0.0, 0.0, 0.0, 0.0, 1.0, 0.08867, 1.0, 0.08867, 1.0, 0.9113, 1.0, 0.9113, 1.0, 1.0, 1.0, 1.0, 1.0, 1.0, 1.0, 1.0, 1.0, 0.0, 1.0, 0.0, 1.0, 0.0, 1.0, 0.0, 1.0, 1.0, 1.0, 1.0, 1.0, 1.0, 1.0, 1.0, 1.0, 0.1584, 1.0, 0.1584, 1.0, 0.8416, 1.0, 0.8416, 1.0, 0.08875, 1.0, 0.08873, 1.0, 0.9113, 1.0, 0.9113, 0.5, 1.0, 0.5, 1.0, 0.02017, 1.0, 0.03638, 1.0, 1.0, 0.09251, 1.0, 0.1141, 1.0, 0.8859, 1.0, 0.9075, 0.8477, 1.0, 1.0, 1.0, 0.5, 1.0, 0.5, 1.0, 1.0, 0.09251, 0.9648, 0.0, 1.0, 0.08867, 1.0, 0.9075, 1.0, 0.9113, 1.0, 1.0, 1.0, 0.9113, 1.0, 0.9113, 1.0, 1.0, 1.0, 0.08867, 0.9427, 0.0, 1.0, 0.08868, 1.0, 1.0, 1.0, 1.0, 1.0, 1.0, 1.0, 0.0, 1.0, 0.0, 1.0, 0.0, 1.0, 1.0, 1.0, 1.0, 1.0, 1.0, 0.0, 0.0, 0.0, 0.0, 0.0, 0.0, 1.0, 0.9113, 1.0, 1.0, 1.0, 0.9113, 1.0, 0.08867, 1.0, 0.08867, 1.0, 0.0, 1.0, 1.0, 1.0, 1.0, 1.0, 1.0, 1.0, 0.0, 1.0, 0.0, 1.0, 0.0, 1.0, 0.1518, 1.0, 0.1584, 1.0, 0.0, 1.0, 0.8482, 1.0, 1.0, 1.0, 0.8416, 1.0, 1.0, 1.0, 0.8487, 1.0, 0.8416, 1.0, 0.1513, 1.0, 0.0, 1.0, 0.1584, 1.0, 0.09251, 1.0, 0.08867, 1.0, 0.0, 1.0, 0.9075, 0.9648, 1.0, 1.0, 0.9113, 1.0, 0.9113, 0.9427, 1.0, 1.0, 0.9113, 1.0, 0.08867, 1.0, 0.08868, 1.0, 0.0, 1.0, 1.0, 1.0, 1.0, 0.9539, 1.0, 1.0, 0.0, 1.0, 0.0, 1.0, 0.0, 0.0, 0.0, 0.0, 0.0, 0.0, 0.0, 1.0, 0.0, 1.0, 0.0, 1.0, 0.0, 1.0, 0.9113, 1.0, 0.9113, 1.0, 1.0, 1.0, 0.08867, 1.0, 0.0, 1.0, 0.08867, 1.0, 1.0, 1.0, 1.0, 1.0, 1.0, 0.0, 0.0, 0.0, 0.0, 0.0, 0.0, 1.0, 0.1518, 1.0, 0.0, 1.0, 0.1584, 1.0, 0.8482, 1.0, 0.8416, 1.0, 1.0, 1.0, 1.0, 1.0, 0.8416, 1.0, 0.8487, 1.0, 0.1513, 1.0, 0.1584, 1.0, 0.0, 1.0, 0.08867, 1.0, 0.08867, 0.968, 0.0, 0.9708, 0.0, 0.0, 0.08867, 0.0, 0.08867, 0.03014, 0.0, 0.03305, 0.0, 0.9708, 1.0, 0.968, 1.0, 1.0, 0.9113, 1.0, 0.9113, 0.03305, 1.0, 0.03014, 1.0, 0.0, 0.9113, 0.0, 0.9113, 0.968, 1.0, 0.9661, 1.0, 1.0, 0.9113, 1.0, 0.9113, 0.9661, 0.0, 0.968, 0.0, 1.0, 0.08867, 1.0, 0.08867, 0.03305, 0.0, 0.03518, 0.0, 0.0, 0.08867, 0.0, 0.08867, 0.03518, 1.0, 0.03305, 1.0, 0.0, 0.9113, 0.0, 0.9113, 1.0, 0.08867, 1.0, 0.9113, 1.0, 0.9075, 1.0, 0.09251, 0.03518, 0.0, 0.03638, 0.0, 0.0, 0.08867, 0.0, 0.08867, 0.03638, 1.0, 0.03518, 1.0, 0.0, 0.9113, 0.0, 0.9113, 1.0, 0.9113, 1.0, 0.9113, 0.9661, 1.0, 0.9648, 1.0, 1.0, 0.08867, 1.0, 0.08867, 0.9648, 0.0, 0.9661, 0.0, 0.02017, 1.0, 0.03638, 1.0, 0.0, 0.9113, 0.0, 0.9113, 0.03638, 0.0, 0.02017, 0.0, 0.0, 0.08867, 0.0, 0.08867, 0.02017, 0.0, 0.02269, 0.0, 0.0, 0.08867, 0.0, 0.08867, 0.02269, 1.0, 0.02017, 1.0, 0.0, 0.9113, 0.0, 0.9113, 0.9808, 1.0, 0.9783, 1.0, 1.0, 0.9113, 1.0, 0.9113, 0.9783, 0.0, 0.9808, 0.0, 1.0, 0.08875, 1.0, 0.08873, 0.03702, 0.0, 0.04111, 0.0, 0.0, 0.08867, 0.0, 0.08867, 0.03194, 1.0, 0.02269, 1.0, 0.0, 0.9113, 0.0, 0.9113, 0.9658, 1.0, 0.9611, 1.0, 1.0, 0.9113, 1.0, 0.9113, 0.9711, 0.0, 0.9783, 0.0, 1.0, 0.08873, 1.0, 0.08872, 0.03194, 0.0, 0.03702, 0.0, 0.0, 0.08867, 0.0, 0.08867, 0.04111, 1.0, 0.03702, 1.0, 0.0, 0.9113, 0.0, 0.9113, 0.9711, 1.0, 0.9658, 1.0, 1.0, 0.9113, 1.0, 0.9113, 0.9611, 0.0, 0.9658, 0.0, 1.0, 0.08871, 1.0, 0.0887, 0.03702, 1.0, 0.03194, 1.0, 0.0, 0.9113, 0.0, 0.9113, 0.9658, 0.0, 0.9711, 0.0, 1.0, 0.08872, 1.0, 0.08871, 0.02269, 0.0, 0.03194, 0.0, 0.0, 0.08867, 0.0, 0.08867, 0.9783, 1.0, 0.9711, 1.0, 1.0, 0.9113, 1.0, 0.9113, 0.04283, 0.0, 0.04086, 0.0, 0.0, 0.08867, 0.0, 0.08867, 0.04283, 1.0, 0.04111, 1.0, 0.0, 0.9113, 0.0, 0.9113, 0.9588, 1.0, 0.96, 1.0, 1.0, 0.9113, 1.0, 0.9113, 0.9588, 0.0, 0.9611, 0.0, 1.0, 0.0887, 1.0, 0.08869, 0.04111, 0.0, 0.04283, 0.0, 0.0, 0.08867, 0.0, 0.08867, 0.04086, 1.0, 0.04283, 1.0, 0.0, 0.9113, 0.0, 0.9113, 0.9611, 1.0, 0.9588, 1.0, 1.0, 0.9113, 1.0, 0.9113, 0.96, 0.0, 0.9588, 0.0, 1.0, 0.08869, 1.0, 0.08869, 0.9593, 1.0, 0.9557, 1.0, 1.0, 0.9113, 1.0, 0.9113, 0.9593, 0.0, 0.96, 0.0, 1.0, 0.08869, 1.0, 0.08868, 0.0, 0.9113, 0.0, 0.9113, 0.04372, 1.0, 0.04085, 1.0, 0.0, 0.08867, 0.0, 0.08867, 0.04086, 0.0, 0.04085, 0.0, 0.04372, 0.0, 0.0419, 0.0, 0.0, 0.08867, 0.0, 0.08867, 0.0419, 1.0, 0.04372, 1.0, 0.0, 0.9113, 0.0, 0.9113, 0.9557, 1.0, 0.9567, 1.0, 1.0, 0.9113, 1.0, 0.9113, 0.9567, 0.0, 0.9557, 0.0, 1.0, 0.08868, 1.0, 0.08868, 0.96, 1.0, 0.9593, 1.0, 1.0, 0.9113, 1.0, 0.9113, 0.9557, 0.0, 0.9593, 0.0, 1.0, 0.08868, 1.0, 0.08868, 0.0, 0.9113, 0.0, 0.9113, 0.04085, 1.0, 0.04086, 1.0, 0.0, 0.08867, 0.0, 0.08867, 0.04085, 0.0, 0.04372, 0.0, 1.0, 0.08868, 1.0, 0.9113, 1.0, 0.9113, 1.0, 0.08867, 0.0, 0.9113, 0.0, 0.9113, 0.05213, 1.0, 0.0419, 1.0, 1.0, 0.9113, 1.0, 0.9113, 0.9567, 1.0, 0.9427, 1.0, 1.0, 0.08868, 1.0, 0.08868, 0.9427, 0.0, 0.9567, 0.0, 0.0, 0.08867, 0.0, 0.08867, 0.0419, 0.0, 0.05213, 0.0, 0.05053, 0.0, 0.04976, 0.0, 0.0, 0.08867, 0.0, 0.08867, 0.05053, 1.0, 0.05213, 1.0, 0.0, 0.9113, 0.0, 0.9113, 0.0, 0.0, 0.0, 0.0, 0.0, 0.0, 0.0, 0.0, 1.0, 0.08867, 1.0, 0.08867, 1.0, 0.0, 1.0, 0.0, 1.0, 0.0, 1.0, 0.0, 1.0, 0.0, 1.0, 0.0, 1.0, 1.0, 1.0, 1.0, 1.0, 0.9113, 1.0, 0.9113, 1.0, 1.0, 1.0, 1.0, 1.0, 1.0, 1.0, 1.0, 1.0, 0.08867, 1.0, 0.08867, 1.0, 0.0, 1.0, 0.0, 1.0, 0.0, 1.0, 0.0, 1.0, 0.0, 1.0, 0.0, 1.0, 1.0, 1.0, 1.0, 1.0, 0.9113, 1.0, 0.9113, 1.0, 1.0, 1.0, 1.0, 1.0, 1.0, 1.0, 1.0, 1.0, 0.08867, 1.0, 0.9113, 1.0, 0.9113, 1.0, 0.08867, 1.0, 1.0, 1.0, 1.0, 1.0, 0.9113, 1.0, 0.9113, 1.0, 0.0, 1.0, 0.0, 1.0, 0.08867, 1.0, 0.08867, 1.0, 0.9113, 1.0, 0.9113, 1.0, 1.0, 1.0, 1.0, 1.0, 0.0, 1.0, 0.0, 1.0, 0.08867, 1.0, 0.08867, 0.05213, 0.0, 0.05053, 0.0, 0.0, 0.08867, 0.0, 0.08867, 0.04976, 1.0, 0.05053, 1.0, 0.0, 0.9113, 0.0, 0.9113, 1.0, 1.0, 1.0, 1.0, 1.0, 0.9113, 1.0, 0.9113, 1.0, 0.0, 1.0, 0.0, 1.0, 0.08867, 1.0, 0.08867, 1.0, 0.9113, 1.0, 0.9113, 1.0, 1.0, 1.0, 1.0, 1.0, 0.0, 1.0, 0.0, 1.0, 0.08867, 1.0, 0.08867, 1.0, 0.0, 1.0, 0.0, 1.0, 0.0, 1.0, 0.0, 1.0, 0.0, 1.0, 0.0, 1.0, 0.0, 1.0, 0.0, 1.0, 1.0, 1.0, 1.0, 1.0, 0.9113, 1.0, 0.9113, 1.0, 0.0, 1.0, 0.0, 1.0, 0.08867, 1.0, 0.08867, 1.0, 1.0, 1.0, 1.0, 1.0, 1.0, 1.0, 1.0, 1.0, 1.0, 1.0, 1.0, 1.0, 1.0, 1.0, 1.0, 1.0, 1.0, 1.0, 1.0, 1.0, 1.0, 1.0, 1.0, 1.0, 0.08867, 1.0, 0.08867, 1.0, 0.0, 1.0, 0.0, 1.0, 1.0, 1.0, 1.0, 1.0, 0.9113, 1.0, 0.9113, 1.0, 0.08867, 1.0, 0.08867, 1.0, 0.0, 1.0, 0.0, 1.0, 0.9113, 1.0, 0.9113, 1.0, 1.0, 1.0, 1.0, 1.0, 0.0, 1.0, 0.0, 1.0, 0.0, 1.0, 0.0, 1.0, 0.08867, 1.0, 0.08867, 1.0, 0.0, 1.0, 0.0, 1.0, 1.0, 1.0, 1.0, 1.0, 1.0, 1.0, 1.0, 1.0, 0.0, 1.0, 0.0, 1.0, 0.0, 1.0, 0.0, 1.0, 1.0, 1.0, 1.0, 1.0, 0.9113, 1.0, 0.9113, 1.0, 1.0, 1.0, 1.0, 1.0, 1.0, 1.0, 1.0, 0.0, 0.0, 0.0, 0.0, 0.0, 0.0, 0.0, 0.0, 1.0, 1.0, 1.0, 1.0, 1.0, 1.0, 1.0, 1.0, 1.0, 0.0, 1.0, 0.0, 1.0, 0.0, 1.0, 0.0, 1.0, 1.0, 1.0, 1.0, 1.0, 1.0, 1.0, 1.0, 1.0, 0.0, 1.0, 0.0, 1.0, 0.0, 1.0, 0.0, 1.0, 0.9113, 1.0, 0.9113, 1.0, 1.0, 1.0, 1.0, 1.0, 0.0, 1.0, 0.0, 1.0, 0.0, 1.0, 0.0, 1.0, 0.08867, 1.0, 0.08867, 1.0, 0.0, 1.0, 0.0, 1.0, 0.1518, 1.0, 0.8482, 1.0, 0.8416, 1.0, 0.1584, 1.0, 1.0, 1.0, 1.0, 1.0, 0.8416, 1.0, 0.8416, 1.0, 0.1584, 1.0, 0.8416, 1.0, 0.8487, 1.0, 0.1513, 1.0, 0.0, 1.0, 0.0, 1.0, 0.1584, 1.0, 0.1584, 1.0, 0.8862, 1.0, 0.8487, 1.0, 1.0, 1.0, 1.0, 1.0, 0.8859, 1.0, 0.9075, 1.0, 1.0, 1.0, 1.0, 1.0, 0.1141, 1.0, 0.1518, 1.0, 0.0, 1.0, 0.0, 1.0, 0.1138, 1.0, 0.08875, 1.0, 0.0, 1.0, 0.0, 1.0, 0.9113, 1.0, 0.8862, 1.0, 1.0, 1.0, 1.0, 1.0, 0.8482, 1.0, 0.8859, 1.0, 1.0, 1.0, 1.0, 1.0, 0.09251, 1.0, 0.1141, 1.0, 0.0, 1.0, 0.0, 1.0, 0.1513, 1.0, 0.1138, 1.0, 0.0, 1.0, 0.0, 0.9708, 0.0, 0.968, 0.0, 1.0, 0.08867, 1.0, 0.08867, 0.03305, 0.0, 0.03014, 0.0, 0.0, 0.08867, 0.0, 0.08867, 1.0, 0.9113, 1.0, 0.9113, 0.968, 1.0, 0.9708, 1.0, 0.0, 0.9113, 0.0, 0.9113, 0.03014, 1.0, 0.03305, 1.0, 1.0, 0.9113, 1.0, 0.9113, 0.9661, 1.0, 0.968, 1.0, 1.0, 0.08867, 1.0, 0.08867, 0.968, 0.0, 0.9661, 0.0, 0.0, 0.08867, 0.0, 0.08867, 0.03518, 0.0, 0.03305, 0.0, 0.0, 0.9113, 0.0, 0.9113, 0.03305, 1.0, 0.03518, 1.0, 1.0, 0.09251, 1.0, 0.9075, 1.0, 0.9113, 1.0, 0.08867, 0.0, 0.08867, 0.0, 0.08867, 0.03638, 0.0, 0.03518, 0.0, 0.0, 0.9113, 0.0, 0.9113, 0.03518, 1.0, 0.03638, 1.0, 0.9648, 1.0, 0.9661, 1.0, 1.0, 0.9113, 1.0, 0.9113, 0.9661, 0.0, 0.9648, 0.0, 1.0, 0.08867, 1.0, 0.08867, 0.0, 0.9113, 0.0, 0.9113, 0.03638, 1.0, 0.02017, 1.0, 0.0, 0.08867, 0.0, 0.08867, 0.02017, 0.0, 0.03638, 0.0, 0.0, 0.08867, 0.0, 0.08867, 0.02269, 0.0, 0.02017, 0.0, 0.0, 0.9113, 0.0, 0.9113, 0.02017, 1.0, 0.02269, 1.0, 1.0, 0.9113, 1.0, 0.9113, 0.9783, 1.0, 0.9808, 1.0, 1.0, 0.08873, 1.0, 0.08875, 0.9808, 0.0, 0.9783, 0.0, 0.0, 0.08867, 0.0, 0.08867, 0.04111, 0.0, 0.03702, 0.0, 0.0, 0.9113, 0.0, 0.9113, 0.02269, 1.0, 0.03194, 1.0, 1.0, 0.9113, 1.0, 0.9113, 0.9611, 1.0, 0.9658, 1.0, 1.0, 0.08872, 1.0, 0.08873, 0.9783, 0.0, 0.9711, 0.0, 0.0, 0.08867, 0.0, 0.08867, 0.03702, 0.0, 0.03194, 0.0, 0.0, 0.9113, 0.0, 0.9113, 0.03702, 1.0, 0.04111, 1.0, 1.0, 0.9113, 1.0, 0.9113, 0.9658, 1.0, 0.9711, 1.0, 1.0, 0.0887, 1.0, 0.08871, 0.9658, 0.0, 0.9611, 0.0, 0.0, 0.9113, 0.0, 0.9113, 0.03194, 1.0, 0.03702, 1.0, 1.0, 0.08871, 1.0, 0.08872, 0.9711, 0.0, 0.9658, 0.0, 0.0, 0.08867, 0.0, 0.08867, 0.03194, 0.0, 0.02269, 0.0, 1.0, 0.9113, 1.0, 0.9113, 0.9711, 1.0, 0.9783, 1.0, 0.0, 0.08867, 0.0, 0.08867, 0.04086, 0.0, 0.04283, 0.0, 0.0, 0.9113, 0.0, 0.9113, 0.04111, 1.0, 0.04283, 1.0, 1.0, 0.9113, 1.0, 0.9113, 0.96, 1.0, 0.9588, 1.0, 1.0, 0.08869, 1.0, 0.0887, 0.9611, 0.0, 0.9588, 0.0, 0.0, 0.08867, 0.0, 0.08867, 0.04283, 0.0, 0.04111, 0.0, 0.0, 0.9113, 0.0, 0.9113, 0.04283, 1.0, 0.04086, 1.0, 1.0, 0.9113, 1.0, 0.9113, 0.9588, 1.0, 0.9611, 1.0, 1.0, 0.08869, 1.0, 0.08869, 0.9588, 0.0, 0.96, 0.0, 1.0, 0.9113, 1.0, 0.9113, 0.9557, 1.0, 0.9593, 1.0, 1.0, 0.08868, 1.0, 0.08869, 0.96, 0.0, 0.9593, 0.0, 0.04085, 1.0, 0.04372, 1.0, 0.0, 0.9113, 0.0, 0.9113, 0.04085, 0.0, 0.04086, 0.0, 0.0, 0.08867, 0.0, 0.08867, 0.0, 0.08867, 0.0, 0.08867, 0.0419, 0.0, 0.04372, 0.0, 0.0, 0.9113, 0.0, 0.9113, 0.04372, 1.0, 0.0419, 1.0, 1.0, 0.9113, 1.0, 0.9113, 0.9567, 1.0, 0.9557, 1.0, 1.0, 0.08868, 1.0, 0.08868, 0.9557, 0.0, 0.9567, 0.0, 1.0, 0.9113, 1.0, 0.9113, 0.9593, 1.0, 0.96, 1.0, 1.0, 0.08868, 1.0, 0.08868, 0.9593, 0.0, 0.9557, 0.0, 0.04086, 1.0, 0.04085, 1.0, 0.0, 0.9113, 0.0, 0.9113, 0.04372, 0.0, 0.04085, 0.0, 0.0, 0.08867, 0.0, 0.08867, 1.0, 0.08867, 1.0, 0.9113, 1.0, 0.9113, 1.0, 0.08868, 0.0419, 1.0, 0.05213, 1.0, 0.0, 0.9113, 0.0, 0.9113, 0.9427, 1.0, 0.9567, 1.0, 1.0, 0.9113, 1.0, 0.9113, 0.9567, 0.0, 0.9427, 0.0, 1.0, 0.08868, 1.0, 0.08868, 0.05213, 0.0, 0.0419, 0.0, 0.0, 0.08867, 0.0, 0.08867, 0.0, 0.08867, 0.0, 0.08867, 0.04976, 0.0, 0.05053, 0.0, 0.0, 0.9113, 0.0, 0.9113, 0.05213, 1.0, 0.05053, 1.0, 0.0, 0.0, 0.0, 0.0, 0.0, 0.0, 0.0, 0.0, 1.0, 0.0, 1.0, 0.0, 1.0, 0.08867, 1.0, 0.08867, 1.0, 0.0, 1.0, 0.0, 1.0, 0.0, 1.0, 0.0, 1.0, 0.9113, 1.0, 0.9113, 1.0, 1.0, 1.0, 1.0, 1.0, 1.0, 1.0, 1.0, 1.0, 1.0, 1.0, 1.0, 1.0, 0.0, 1.0, 0.0, 1.0, 0.08867, 1.0, 0.08867, 1.0, 0.0, 1.0, 0.0, 1.0, 0.0, 1.0, 0.0, 1.0, 0.9113, 1.0, 0.9113, 1.0, 1.0, 1.0, 1.0, 1.0, 1.0, 1.0, 1.0, 1.0, 1.0, 1.0, 1.0, 1.0, 0.08867, 1.0, 0.9113, 1.0, 0.9113, 1.0, 0.08867, 1.0, 0.9113, 1.0, 0.9113, 1.0, 1.0, 1.0, 1.0, 1.0, 0.08867, 1.0, 0.08867, 1.0, 0.0, 1.0, 0.0, 1.0, 1.0, 1.0, 1.0, 1.0, 0.9113, 1.0, 0.9113, 1.0, 0.08867, 1.0, 0.08867, 1.0, 0.0, 1.0, 0.0, 0.0, 0.08867, 0.0, 0.08867, 0.05053, 0.0, 0.05213, 0.0, 0.0, 0.9113, 0.0, 0.9113, 0.05053, 1.0, 0.04976, 1.0, 1.0, 0.9113, 1.0, 0.9113, 1.0, 1.0, 1.0, 1.0, 1.0, 0.08867, 1.0, 0.08867, 1.0, 0.0, 1.0, 0.0, 1.0, 1.0, 1.0, 1.0, 1.0, 0.9113, 1.0, 0.9113, 1.0, 0.08867, 1.0, 0.08867, 1.0, 0.0, 1.0, 0.0, 1.0, 0.0, 1.0, 0.0, 1.0, 0.0, 1.0, 0.0, 1.0, 0.0, 1.0, 0.0, 1.0, 0.0, 1.0, 0.0, 1.0, 0.9113, 1.0, 0.9113, 1.0, 1.0, 1.0, 1.0, 1.0, 0.08867, 1.0, 0.08867, 1.0, 0.0, 1.0, 0.0, 1.0, 1.0, 1.0, 1.0, 1.0, 1.0, 1.0, 1.0, 1.0, 1.0, 1.0, 1.0, 1.0, 1.0, 1.0, 1.0, 1.0, 1.0, 1.0, 1.0, 1.0, 1.0, 1.0, 1.0, 1.0, 0.0, 1.0, 0.0, 1.0, 0.08867, 1.0, 0.08867, 1.0, 0.9113, 1.0, 0.9113, 1.0, 1.0, 1.0, 1.0, 1.0, 0.0, 1.0, 0.0, 1.0, 0.08867, 1.0, 0.08867, 1.0, 1.0, 1.0, 1.0, 1.0, 0.9113, 1.0, 0.9113, 1.0, 0.0, 1.0, 0.0, 1.0, 0.0, 1.0, 0.0, 1.0, 0.0, 1.0, 0.0, 1.0, 0.08867, 1.0, 0.08867, 1.0, 1.0, 1.0, 1.0, 1.0, 1.0, 1.0, 1.0, 1.0, 0.0, 1.0, 0.0, 1.0, 0.0, 1.0, 0.0, 1.0, 0.9113, 1.0, 0.9113, 1.0, 1.0, 1.0, 1.0, 1.0, 1.0, 1.0, 1.0, 1.0, 1.0, 1.0, 1.0, 0.0, 0.0, 0.0, 0.0, 0.0, 0.0, 0.0, 0.0, 1.0, 1.0, 1.0, 1.0, 1.0, 1.0, 1.0, 1.0, 1.0, 0.0, 1.0, 0.0, 1.0, 0.0, 1.0, 0.0, 1.0, 1.0, 1.0, 1.0, 1.0, 1.0, 1.0, 1.0, 1.0, 0.0, 1.0, 0.0, 1.0, 0.0, 1.0, 0.0, 1.0, 1.0, 1.0, 1.0, 1.0, 0.9113, 1.0, 0.9113, 1.0, 0.0, 1.0, 0.0, 1.0, 0.0, 1.0, 0.0, 1.0, 0.0, 1.0, 0.0, 1.0, 0.08867, 1.0, 0.08867, 1.0, 0.1584, 1.0, 0.8416, 1.0, 0.8482, 1.0, 0.1518, 1.0, 0.8416, 1.0, 0.8416, 1.0, 1.0, 1.0, 1.0, 1.0, 0.1513, 1.0, 0.8487, 1.0, 0.8416, 1.0, 0.1584, 1.0, 0.1584, 1.0, 0.1584, 1.0, 0.0, 1.0, 0.0, 1.0, 1.0, 1.0, 1.0, 1.0, 0.8487, 1.0, 0.8862, 1.0, 1.0, 1.0, 1.0, 1.0, 0.9075, 1.0, 0.8859, 1.0, 0.0, 1.0, 0.0, 1.0, 0.1518, 1.0, 0.1141, 1.0, 0.0, 1.0, 0.0, 1.0, 0.08875, 1.0, 0.1138, 1.0, 1.0, 1.0, 1.0, 1.0, 0.8862, 1.0, 0.9113, 1.0, 1.0, 1.0, 1.0, 1.0, 0.8859, 1.0, 0.8482, 1.0, 0.0, 1.0, 0.0, 1.0, 0.1141, 1.0, 0.09251, 1.0, 0.0, 1.0, 0.0, 1.0, 0.1138, 1.0, 0.1513, 0.0, 0.9113, 0.0, 0.08867, 0.0, 0.08867, 0.0, 0.9113])
me_plane.use_remesh_fix_poles = True
me_plane.use_remesh_preserve_attributes = False
me_plane.use_mirror_vertex_groups = False
me_plane.update()

# ---- objects
ob_empty = bpy.data.objects.new('Empty', None)
ob_plane = bpy.data.objects.new('Plane', me_plane)

# ---- transforms, parenting, visibility, modifiers, constraints
ob_empty.location = (0.0, 0.0, 0.3567)
ob_empty.rotation_euler = (1.571, 1.571, 0.0)
ob_empty.empty_display_type = 'IMAGE'
ob_empty.empty_display_size = 5.0
ob_empty.hide_select = True
ob_empty.lineart.crease_threshold = 0.0
ob_plane.location = (0.0, 0.0, 0.0)
ob_plane.lineart.crease_threshold = 0.0

# ---- collection membership
col_collection.objects.link(ob_empty)
col_collection.objects.link(ob_plane)

# ---- scene / render settings (as saved in the file)
scene.frame_start = 1; scene.frame_end = 250; scene.frame_set(1)
scene.render.engine = 'BLENDER_EEVEE_NEXT'
scene.cycles.use_denoising = False
scene.cycles.samples = 128
scene.cycles.sampling_pattern = 'TABULATED_SOBOL'
scene.cycles.use_adaptive_sampling = False
scene.cycles.use_light_tree = False
scene.view_settings.view_transform = 'Filmic'
bpy.context.view_layer.update()

# ---- added for rendering (the .blend has no active camera and no usable light): camera, sun
cam_auto = bpy.data.cameras.new('AutoCamera')
cam_auto.lens = 50.0
cam_auto.sensor_width = 36.0
cam_auto.clip_end = 1000.0
ob_auto_camera = bpy.data.objects.new('AutoCamera', cam_auto)
scene.collection.objects.link(ob_auto_camera)
ob_auto_camera.location = (3.62517, -4.19039, 2.79359)
ob_auto_camera.rotation_euler = (1.09748, -7.21219e-08, 0.694738)
scene.camera = ob_auto_camera
light_auto_sun = bpy.data.lights.new('AutoSun', 'SUN')
light_auto_sun.energy = 3.0
light_auto_sun.angle = 0.0523599
ob_auto_sun = bpy.data.objects.new('AutoSun', light_auto_sun)
scene.collection.objects.link(ob_auto_sun)
ob_auto_sun.rotation_euler = (0.872665, 0.174533, 0.523599)
bpy.context.view_layer.update()
